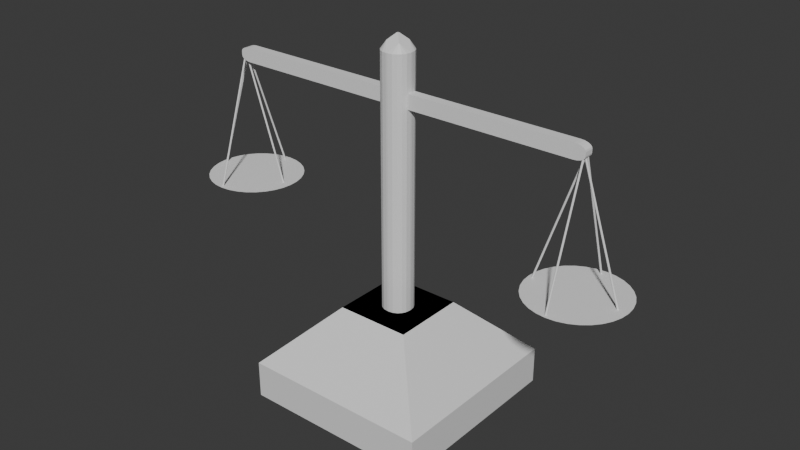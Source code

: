 # Source: balance.blend  (saved by Blender 4.3.34; exported with 4.5.12 LTS)
import bpy
from mathutils import Matrix  # noqa: F401  (used for matrix-valued properties, if any)

bpy.ops.wm.read_factory_settings(use_empty=True)
scene = bpy.context.scene
scene.name = 'Scene'

# ---- collections
col_collection = bpy.data.collections.new('Collection'); scene.collection.children.link(col_collection)

# ---- materials (node trees are filled in below, after node groups)
mat_material = bpy.data.materials.new('Material')
mat_material.alpha_threshold = 0.0
mat_material.roughness = 0.5
mat_material.line_color = (0.0, 0.0, 0.0, 1.0)

# ---- material node trees
mat_material.use_nodes = True; mat_material.node_tree.nodes.clear()
_N = mat_material.node_tree.nodes; _L = mat_material.node_tree.links
n0 = _N.new('ShaderNodeOutputMaterial'); n0.name = 'Material Output'; n0.location = (300, 300)
n1 = _N.new('ShaderNodeBsdfPrincipled'); n1.name = 'Principled BSDF'; n1.location = (10, 300)
n1.inputs[3].default_value = 1.45
_L.new(n1.outputs[0], n0.inputs[0])
n0.is_active_output = True

# ---- world
world_world = bpy.data.worlds.new('World'); scene.world = world_world
world_world.use_nodes = True; world_world.node_tree.nodes.clear()
_N = world_world.node_tree.nodes; _L = world_world.node_tree.links
n0 = _N.new('ShaderNodeOutputWorld'); n0.name = 'World Output'; n0.location = (300, 300)
n1 = _N.new('ShaderNodeBackground'); n1.name = 'Background'; n1.location = (10, 300)
n1.inputs[0].default_value = (0.05088, 0.05088, 0.05088, 1.0)
_L.new(n1.outputs[0], n0.inputs[0])
n0.is_active_output = True
world_world.color = (0.05088, 0.05088, 0.05088)
world_world.sun_shadow_jitter_overblur = 0.0

# ---- meshes
me_cube = bpy.data.meshes.new('Cube')
me_cube.from_pydata([(1.0, 1.0, -0.5), (1.0, -1.0, -0.5), (-1.0, 1.0, -0.5), (-1.0, -1.0, -0.5), (1.0, 1.0, -0.1079), (1.0, -1.0, -0.1079), (-1.0, 1.0, -0.1079), (-1.0, -1.0, -0.1079), (0.3921, -0.3921, 0.5), (-0.3921, -0.3921, 0.5), (0.3921, 0.3921, 0.5), (-0.3921, 0.3921, 0.5), (-0.007947, 0.007947, 3.3), (0.007947, 0.007947, 3.3), (-0.007947, -0.007947, 3.3), (0.007947, -0.007947, 3.3), (-0.01054, -0.1579, 0.5), (-0.1579, -0.01054, 0.5), (-0.05371, -0.05371, 0.5), (-0.05609, -0.1507, 0.5), (-0.09718, -0.1298, 0.5), (-0.1298, -0.09718, 0.5), (-0.1507, -0.05609, 0.5), (-0.1579, 0.01054, 0.5), (-0.01054, 0.1579, 0.5), (-0.05371, 0.05371, 0.5), (-0.1507, 0.05609, 0.5), (-0.1298, 0.09718, 0.5), (-0.09718, 0.1298, 0.5), (-0.05609, 0.1507, 0.5), (0.1579, -0.01054, 0.5), (0.01054, -0.1579, 0.5), (0.05371, -0.05371, 0.5), (0.1507, -0.05609, 0.5), (0.1298, -0.09718, 0.5), (0.09718, -0.1298, 0.5), (0.05609, -0.1507, 0.5), (0.01054, 0.1579, 0.5), (0.1579, 0.01054, 0.5), (0.05371, 0.05371, 0.5), (0.05609, 0.1507, 0.5), (0.09718, 0.1298, 0.5), (0.1298, 0.09718, 0.5), (0.1507, 0.05609, 0.5), (-0.01054, 0.1579, 3.15), (-0.1579, 0.01054, 3.15), (-0.07284, 0.07284, 3.235), (-0.05609, 0.1507, 3.15), (-0.09718, 0.1298, 3.15), (-0.1298, 0.09718, 3.15), (-0.1507, 0.05609, 3.15), (0.1579, 0.01054, 3.15), (0.01054, 0.1579, 3.15), (0.07284, 0.07284, 3.235), (0.1507, 0.05609, 3.15), (0.1298, 0.09718, 3.15), (0.09718, 0.1298, 3.15), (0.05609, 0.1507, 3.15), (-0.1579, -0.01054, 3.15), (-0.01054, -0.1579, 3.15), (-0.07284, -0.07284, 3.235), (-0.1507, -0.05609, 3.15), (-0.1298, -0.09718, 3.15), (-0.09718, -0.1298, 3.15), (-0.05609, -0.1507, 3.15), (0.01054, -0.1579, 3.15), (0.1579, -0.01054, 3.15), (0.07284, -0.07284, 3.235), (0.05609, -0.1507, 3.15), (0.09718, -0.1298, 3.15), (0.1298, -0.09718, 3.15), (0.1507, -0.05609, 3.15)], [], [(1, 5, 7, 3), (3, 7, 6, 2), (2, 0, 1, 3), (32, 31, 16, 18, 10, 11), (0, 4, 5, 1), (8, 9, 7, 5), (10, 8, 5, 4), (9, 11, 6, 7), (11, 10, 4, 6), (2, 6, 4, 0), (30, 38, 51, 66), (16, 31, 65, 59), (14, 12, 46, 45, 58, 60), (37, 24, 44, 52), (18, 17, 23, 25, 8, 10), (14, 15, 13, 12), (39, 38, 30, 32, 11, 9), (13, 15, 67, 66, 51, 53), (12, 13, 53, 52, 44, 46), (15, 14, 60, 59, 65, 67), (25, 24, 37, 39, 9, 8), (16, 19, 18), (19, 20, 18), (20, 21, 18), (21, 22, 18), (22, 17, 18), (23, 26, 25), (26, 27, 25), (27, 28, 25), (28, 29, 25), (29, 24, 25), (30, 33, 32), (33, 34, 32), (34, 35, 32), (35, 36, 32), (36, 31, 32), (37, 40, 39), (40, 41, 39), (41, 42, 39), (42, 43, 39), (43, 38, 39), (44, 47, 46), (47, 48, 46), (48, 49, 46), (49, 50, 46), (50, 45, 46), (51, 54, 53), (54, 55, 53), (55, 56, 53), (56, 57, 53), (57, 52, 53), (58, 61, 60), (61, 62, 60), (62, 63, 60), (63, 64, 60), (64, 59, 60), (65, 68, 67), (68, 69, 67), (69, 70, 67), (70, 71, 67), (71, 66, 67), (51, 38, 43, 54), (54, 43, 42, 55), (55, 42, 41, 56), (56, 41, 40, 57), (57, 40, 37, 52), (23, 45, 50, 26), (26, 50, 49, 27), (27, 49, 48, 28), (28, 48, 47, 29), (29, 47, 44, 24), (16, 59, 64, 19), (19, 64, 63, 20), (20, 63, 62, 21), (21, 62, 61, 22), (22, 61, 58, 17), (65, 31, 36, 68), (68, 36, 35, 69), (69, 35, 34, 70), (70, 34, 33, 71), (71, 33, 30, 66), (23, 17, 58, 45), (10, 8, 9, 11)])
_uv = me_cube.uv_layers.new(name='UVMap')
_uv.uv.foreach_set('vector', [0.375, 0.75, 0.473, 0.75, 0.473, 1.0, 0.375, 1.0, 0.375, 0.0, 0.473, 0.0, 0.473, 0.25, 0.375, 0.25, 0.125, 0.5, 0.375, 0.5, 0.375, 0.75, 0.125, 0.75, 0.7433, 0.6317, 0.7487, 0.6447, 0.7513, 0.6447, 0.7567, 0.6317, 0.701, 0.576, 0.799, 0.576, 0.375, 0.5, 0.473, 0.5, 0.473, 0.75, 0.375, 0.75, 0.701, 0.674, 0.799, 0.674, 0.875, 0.75, 0.625, 0.75, 0.701, 0.576, 0.701, 0.674, 0.473, 0.75, 0.473, 0.5, 0.799, 0.674, 0.799, 0.576, 0.875, 0.5, 0.875, 0.75, 0.799, 0.576, 0.701, 0.576, 0.625, 0.5, 0.875, 0.5, 0.375, 0.25, 0.473, 0.25, 0.473, 0.5, 0.375, 0.5, 0.7303, 0.6263, 0.7303, 0.6237, 0.7303, 0.6237, 0.7303, 0.6263, 0.7513, 0.6447, 0.7487, 0.6447, 0.7487, 0.6447, 0.7513, 0.6447, 0.751, 0.626, 0.751, 0.624, 0.7591, 0.6159, 0.7697, 0.6237, 0.7697, 0.6263, 0.7591, 0.6341, 0.7487, 0.6053, 0.7513, 0.6053, 0.7513, 0.6053, 0.7487, 0.6053, 0.7567, 0.6317, 0.7697, 0.6263, 0.7697, 0.6237, 0.7567, 0.6183, 0.701, 0.674, 0.701, 0.576, 0.751, 0.626, 0.749, 0.626, 0.749, 0.624, 0.751, 0.624, 0.7433, 0.6183, 0.7303, 0.6237, 0.7303, 0.6263, 0.7433, 0.6317, 0.799, 0.576, 0.799, 0.674, 0.749, 0.624, 0.749, 0.626, 0.7409, 0.6341, 0.7303, 0.6263, 0.7303, 0.6237, 0.7409, 0.6159, 0.751, 0.624, 0.749, 0.624, 0.7409, 0.6159, 0.7487, 0.6053, 0.7513, 0.6053, 0.7591, 0.6159, 0.749, 0.626, 0.751, 0.626, 0.7591, 0.6341, 0.7513, 0.6447, 0.7487, 0.6447, 0.7409, 0.6341, 0.7567, 0.6183, 0.7513, 0.6053, 0.7487, 0.6053, 0.7433, 0.6183, 0.799, 0.674, 0.701, 0.674, 0.7513, 0.6447, 0.757, 0.6447, 0.7567, 0.6317, 0.757, 0.6447, 0.7621, 0.6447, 0.7567, 0.6317, 0.7621, 0.6447, 0.7662, 0.6447, 0.7567, 0.6317, 0.7662, 0.6447, 0.7688, 0.6447, 0.7567, 0.6317, 0.7688, 0.6447, 0.7697, 0.6447, 0.7567, 0.6317, 0.7697, 0.6237, 0.7697, 0.618, 0.7567, 0.6183, 0.7697, 0.618, 0.7697, 0.6129, 0.7567, 0.6183, 0.7697, 0.6129, 0.7697, 0.6088, 0.7567, 0.6183, 0.7697, 0.6088, 0.7697, 0.6062, 0.7567, 0.6183, 0.7697, 0.6062, 0.7697, 0.6053, 0.7567, 0.6183, 0.7303, 0.6263, 0.7303, 0.632, 0.7433, 0.6317, 0.7303, 0.632, 0.7303, 0.6371, 0.7433, 0.6317, 0.7303, 0.6371, 0.7303, 0.6412, 0.7433, 0.6317, 0.7303, 0.6412, 0.7303, 0.6438, 0.7433, 0.6317, 0.7303, 0.6438, 0.7303, 0.6447, 0.7433, 0.6317, 0.7487, 0.6053, 0.743, 0.6053, 0.7433, 0.6183, 0.743, 0.6053, 0.7379, 0.6053, 0.7433, 0.6183, 0.7379, 0.6053, 0.7338, 0.6053, 0.7433, 0.6183, 0.7338, 0.6053, 0.7312, 0.6053, 0.7433, 0.6183, 0.7312, 0.6053, 0.7303, 0.6053, 0.7433, 0.6183, 0.7513, 0.6053, 0.757, 0.6053, 0.7591, 0.6159, 0.757, 0.6053, 0.7621, 0.6053, 0.7591, 0.6159, 0.7621, 0.6053, 0.7662, 0.6053, 0.7591, 0.6159, 0.7662, 0.6053, 0.7688, 0.6053, 0.7591, 0.6159, 0.7688, 0.6053, 0.7697, 0.6053, 0.7591, 0.6159, 0.7303, 0.6237, 0.7303, 0.618, 0.7409, 0.6159, 0.7303, 0.618, 0.7303, 0.6129, 0.7409, 0.6159, 0.7303, 0.6129, 0.7303, 0.6088, 0.7409, 0.6159, 0.7303, 0.6088, 0.7303, 0.6062, 0.7409, 0.6159, 0.7303, 0.6062, 0.7303, 0.6053, 0.7409, 0.6159, 0.7697, 0.6263, 0.7697, 0.632, 0.7591, 0.6341, 0.7697, 0.632, 0.7697, 0.6371, 0.7591, 0.6341, 0.7697, 0.6371, 0.7697, 0.6412, 0.7591, 0.6341, 0.7697, 0.6412, 0.7697, 0.6438, 0.7591, 0.6341, 0.7697, 0.6438, 0.7697, 0.6447, 0.7591, 0.6341, 0.7487, 0.6447, 0.743, 0.6447, 0.7409, 0.6341, 0.743, 0.6447, 0.7379, 0.6447, 0.7409, 0.6341, 0.7379, 0.6447, 0.7338, 0.6447, 0.7409, 0.6341, 0.7338, 0.6447, 0.7312, 0.6447, 0.7409, 0.6341, 0.7312, 0.6447, 0.7303, 0.6447, 0.7409, 0.6341, 0.7303, 0.6237, 0.7303, 0.6237, 0.7303, 0.618, 0.7303, 0.618, 0.7303, 0.618, 0.7303, 0.618, 0.7303, 0.6129, 0.7303, 0.6129, 0.7303, 0.6129, 0.7303, 0.6129, 0.7379, 0.6053, 0.7379, 0.6053, 0.7379, 0.6053, 0.7379, 0.6053, 0.743, 0.6053, 0.743, 0.6053, 0.743, 0.6053, 0.743, 0.6053, 0.7487, 0.6053, 0.7487, 0.6053, 0.7697, 0.6237, 0.7697, 0.6237, 0.7697, 0.618, 0.7697, 0.618, 0.7697, 0.618, 0.7697, 0.618, 0.7697, 0.6129, 0.7697, 0.6129, 0.7697, 0.6129, 0.7697, 0.6129, 0.7621, 0.6053, 0.7621, 0.6053, 0.7621, 0.6053, 0.7621, 0.6053, 0.757, 0.6053, 0.757, 0.6053, 0.757, 0.6053, 0.757, 0.6053, 0.7513, 0.6053, 0.7513, 0.6053, 0.7513, 0.6447, 0.7513, 0.6447, 0.757, 0.6447, 0.757, 0.6447, 0.757, 0.6447, 0.757, 0.6447, 0.7621, 0.6447, 0.7621, 0.6447, 0.7621, 0.6447, 0.7621, 0.6447, 0.7697, 0.6371, 0.7697, 0.6371, 0.7697, 0.6371, 0.7697, 0.6371, 0.7697, 0.632, 0.7697, 0.632, 0.7697, 0.632, 0.7697, 0.632, 0.7697, 0.6263, 0.7697, 0.6263, 0.7487, 0.6447, 0.7487, 0.6447, 0.743, 0.6447, 0.743, 0.6447, 0.743, 0.6447, 0.743, 0.6447, 0.7379, 0.6447, 0.7379, 0.6447, 0.7379, 0.6447, 0.7379, 0.6447, 0.7303, 0.6371, 0.7303, 0.6371, 0.7303, 0.6371, 0.7303, 0.6371, 0.7303, 0.632, 0.7303, 0.632, 0.7303, 0.632, 0.7303, 0.632, 0.7303, 0.6263, 0.7303, 0.6263, 0.7697, 0.6237, 0.7697, 0.6263, 0.7697, 0.6263, 0.7697, 0.6237, 0.0, 0.0, 0.0, 0.0, 0.0, 0.0, 0.0, 0.0])
me_cube.materials.append(mat_material)
me_cube.use_mirror_vertex_groups = False
me_cube.update()
me_cube_001 = bpy.data.meshes.new('Cube.001')
me_cube_001.from_pydata([(-2.0, -0.05, -0.03923), (-1.889, -0.05, -0.15), (-1.995, -0.05, -0.07346), (-1.979, -0.05, -0.1043), (-1.954, -0.05, -0.1288), (-1.923, -0.05, -0.1446), (-1.889, -0.05, 0.15), (-2.0, -0.05, 0.03923), (-1.923, -0.05, 0.1446), (-1.954, -0.05, 0.1288), (-1.979, -0.05, 0.1043), (-1.995, -0.05, 0.07346), (-1.889, 0.05, -0.15), (-2.0, 0.05, -0.03923), (-1.923, 0.05, -0.1446), (-1.954, 0.05, -0.1288), (-1.979, 0.05, -0.1043), (-1.995, 0.05, -0.07346), (-2.0, 0.05, 0.03923), (-1.889, 0.05, 0.15), (-1.995, 0.05, 0.07346), (-1.979, 0.05, 0.1043), (-1.954, 0.05, 0.1288), (-1.923, 0.05, 0.1446), (1.889, -0.05, -0.15), (2.0, -0.05, -0.03923), (1.923, -0.05, -0.1446), (1.954, -0.05, -0.1288), (1.979, -0.05, -0.1043), (1.995, -0.05, -0.07346), (2.0, -0.05, 0.03923), (1.889, -0.05, 0.15), (1.995, -0.05, 0.07346), (1.979, -0.05, 0.1043), (1.954, -0.05, 0.1288), (1.923, -0.05, 0.1446), (2.0, 0.05, -0.03923), (1.889, 0.05, -0.15), (1.995, 0.05, -0.07346), (1.979, 0.05, -0.1043), (1.954, 0.05, -0.1288), (1.923, 0.05, -0.1446), (1.889, 0.05, 0.15), (2.0, 0.05, 0.03923), (1.923, 0.05, 0.1446), (1.954, 0.05, 0.1288), (1.979, 0.05, 0.1043), (1.995, 0.05, 0.07346)], [], [(24, 26, 27, 28, 29, 25, 30, 32, 33, 34, 35, 31, 6, 8, 9, 10, 11, 7, 0, 2, 3, 4, 5, 1), (36, 43, 30, 25), (42, 19, 6, 31), (0, 7, 18, 13), (12, 14, 15, 16, 17, 13, 18, 20, 21, 22, 23, 19, 42, 44, 45, 46, 47, 43, 36, 38, 39, 40, 41, 37), (12, 1, 5, 14), (14, 5, 4, 15), (15, 4, 3, 16), (16, 3, 2, 17), (17, 2, 0, 13), (6, 19, 23, 8), (8, 23, 22, 9), (9, 22, 21, 10), (10, 21, 20, 11), (11, 20, 18, 7), (24, 37, 41, 26), (26, 41, 40, 27), (27, 40, 39, 28), (28, 39, 38, 29), (29, 38, 36, 25), (42, 31, 35, 44), (44, 35, 34, 45), (45, 34, 33, 46), (46, 33, 32, 47), (47, 32, 30, 43), (12, 37, 24, 1)])
_uv = me_cube_001.uv_layers.new(name='UVMap')
_uv.uv.foreach_set('vector', [0.375, 0.7569, 0.3795, 0.7548, 0.3926, 0.7529, 0.4131, 0.7513, 0.4388, 0.7503, 0.4673, 0.75, 0.5327, 0.75, 0.5612, 0.7503, 0.5869, 0.7513, 0.6074, 0.7529, 0.6205, 0.7548, 0.625, 0.7569, 0.625, 0.9931, 0.6205, 0.9952, 0.6074, 0.9971, 0.5869, 0.9987, 0.5612, 0.9997, 0.5327, 1.0, 0.4673, 1.0, 0.4388, 0.9997, 0.4131, 0.9987, 0.3926, 0.9971, 0.3795, 0.9952, 0.375, 0.9931, 0.4673, 0.5, 0.5327, 0.5, 0.5327, 0.75, 0.4673, 0.75, 0.6319, 0.5, 0.8681, 0.5, 0.8681, 0.75, 0.6319, 0.75, 0.4673, 0.0, 0.5327, 0.0, 0.5327, 0.25, 0.4673, 0.25, 0.375, 0.2569, 0.3795, 0.2548, 0.3926, 0.2529, 0.4131, 0.2513, 0.4388, 0.2503, 0.4673, 0.25, 0.5327, 0.25, 0.5612, 0.2503, 0.5869, 0.2513, 0.6074, 0.2529, 0.6205, 0.2548, 0.625, 0.2569, 0.625, 0.4931, 0.6205, 0.4952, 0.6074, 0.4971, 0.5869, 0.4987, 0.5612, 0.4997, 0.5327, 0.5, 0.4673, 0.5, 0.4388, 0.4997, 0.4131, 0.4987, 0.3926, 0.4971, 0.3795, 0.4952, 0.375, 0.4931, 0.1319, 0.5, 0.1319, 0.75, 0.1298, 0.75, 0.1298, 0.5, 0.1298, 0.5, 0.1298, 0.75, 0.1279, 0.75, 0.1279, 0.5, 0.1279, 0.5, 0.1279, 0.75, 0.125, 0.75, 0.125, 0.5, 0.375, 0.25, 0.375, 0.0, 0.4388, 0.0, 0.4388, 0.25, 0.4388, 0.25, 0.4388, 0.0, 0.4673, 0.0, 0.4673, 0.25, 0.8681, 0.75, 0.8681, 0.5, 0.8702, 0.5, 0.8702, 0.75, 0.8702, 0.75, 0.8702, 0.5, 0.875, 0.5, 0.875, 0.75, 0.625, 0.0, 0.625, 0.25, 0.5869, 0.25, 0.5869, 0.0, 0.5869, 0.0, 0.5869, 0.25, 0.5612, 0.25, 0.5612, 0.0, 0.5612, 0.0, 0.5612, 0.25, 0.5327, 0.25, 0.5327, 0.0, 0.3681, 0.75, 0.3681, 0.5, 0.3702, 0.5, 0.3702, 0.75, 0.3702, 0.75, 0.3702, 0.5, 0.3721, 0.5, 0.3721, 0.75, 0.3721, 0.75, 0.3721, 0.5, 0.4131, 0.5, 0.4131, 0.75, 0.4131, 0.75, 0.4131, 0.5, 0.4388, 0.5, 0.4388, 0.75, 0.4388, 0.75, 0.4388, 0.5, 0.4673, 0.5, 0.4673, 0.75, 0.6319, 0.5, 0.6319, 0.75, 0.6298, 0.75, 0.6298, 0.5, 0.6298, 0.5, 0.6298, 0.75, 0.6279, 0.75, 0.6279, 0.5, 0.6279, 0.5, 0.6279, 0.75, 0.5869, 0.75, 0.5869, 0.5, 0.5869, 0.5, 0.5869, 0.75, 0.5612, 0.75, 0.5612, 0.5, 0.5612, 0.5, 0.5612, 0.75, 0.5327, 0.75, 0.5327, 0.5, 0.1319, 0.5, 0.3681, 0.5, 0.3681, 0.75, 0.1319, 0.75])
me_cube_001.update()
me_cone = bpy.data.meshes.new('Cone')
me_cone.from_pydata([(0.0, 1.0, -1.0), (0.1951, 0.9808, -1.0), (0.3827, 0.9239, -1.0), (0.5556, 0.8315, -1.0), (0.7071, 0.7071, -1.0), (0.8315, 0.5556, -1.0), (0.9239, 0.3827, -1.0), (0.9808, 0.1951, -1.0), (1.0, 0.0, -1.0), (0.9808, -0.1951, -1.0), (0.9239, -0.3827, -1.0), (0.8315, -0.5556, -1.0), (0.7071, -0.7071, -1.0), (0.5556, -0.8315, -1.0), (0.3827, -0.9239, -1.0), (0.1951, -0.9808, -1.0), (0.0, -1.0, -1.0), (-0.1951, -0.9808, -1.0), (-0.3827, -0.9239, -1.0), (-0.5556, -0.8315, -1.0), (-0.7071, -0.7071, -1.0), (-0.8315, -0.5556, -1.0), (-0.9239, -0.3827, -1.0), (-0.9808, -0.1951, -1.0), (-1.0, 0.0, -1.0), (-0.9808, 0.1951, -1.0), (-0.9239, 0.3827, -1.0), (-0.8315, 0.5556, -1.0), (-0.7071, 0.7071, -1.0), (-0.5556, 0.8315, -1.0), (-0.3827, 0.9239, -1.0), (-0.1951, 0.9808, -1.0), (0.0, 0.0, 1.0)], [], [(0, 32, 1), (1, 32, 2), (2, 32, 3), (3, 32, 4), (4, 32, 5), (5, 32, 6), (6, 32, 7), (7, 32, 8), (8, 32, 9), (9, 32, 10), (10, 32, 11), (11, 32, 12), (12, 32, 13), (13, 32, 14), (14, 32, 15), (15, 32, 16), (16, 32, 17), (17, 32, 18), (18, 32, 19), (19, 32, 20), (20, 32, 21), (21, 32, 22), (22, 32, 23), (23, 32, 24), (24, 32, 25), (25, 32, 26), (26, 32, 27), (27, 32, 28), (28, 32, 29), (29, 32, 30), (0, 1, 2, 3, 4, 5, 6, 7, 8, 9, 10, 11, 12, 13, 14, 15, 16, 17, 18, 19, 20, 21, 22, 23, 24, 25, 26, 27, 28, 29, 30, 31), (30, 32, 31), (31, 32, 0)])
_uv = me_cone.uv_layers.new(name='UVMap')
_uv.uv.foreach_set('vector', [0.25, 0.49, 0.25, 0.25, 0.2968, 0.4854, 0.2968, 0.4854, 0.25, 0.25, 0.3418, 0.4717, 0.3418, 0.4717, 0.25, 0.25, 0.3833, 0.4496, 0.3833, 0.4496, 0.25, 0.25, 0.4197, 0.4197, 0.4197, 0.4197, 0.25, 0.25, 0.4496, 0.3833, 0.4496, 0.3833, 0.25, 0.25, 0.4717, 0.3418, 0.4717, 0.3418, 0.25, 0.25, 0.4854, 0.2968, 0.4854, 0.2968, 0.25, 0.25, 0.49, 0.25, 0.49, 0.25, 0.25, 0.25, 0.4854, 0.2032, 0.4854, 0.2032, 0.25, 0.25, 0.4717, 0.1582, 0.4717, 0.1582, 0.25, 0.25, 0.4496, 0.1167, 0.4496, 0.1167, 0.25, 0.25, 0.4197, 0.08029, 0.4197, 0.08029, 0.25, 0.25, 0.3833, 0.05045, 0.3833, 0.05045, 0.25, 0.25, 0.3418, 0.02827, 0.3418, 0.02827, 0.25, 0.25, 0.2968, 0.01461, 0.2968, 0.01461, 0.25, 0.25, 0.25, 0.01, 0.25, 0.01, 0.25, 0.25, 0.2032, 0.01461, 0.2032, 0.01461, 0.25, 0.25, 0.1582, 0.02827, 0.1582, 0.02827, 0.25, 0.25, 0.1167, 0.05045, 0.1167, 0.05045, 0.25, 0.25, 0.08029, 0.08029, 0.08029, 0.08029, 0.25, 0.25, 0.05045, 0.1167, 0.05045, 0.1167, 0.25, 0.25, 0.02827, 0.1582, 0.02827, 0.1582, 0.25, 0.25, 0.01461, 0.2032, 0.01461, 0.2032, 0.25, 0.25, 0.01, 0.25, 0.01, 0.25, 0.25, 0.25, 0.01461, 0.2968, 0.01461, 0.2968, 0.25, 0.25, 0.02827, 0.3418, 0.02827, 0.3418, 0.25, 0.25, 0.05045, 0.3833, 0.05045, 0.3833, 0.25, 0.25, 0.08029, 0.4197, 0.08029, 0.4197, 0.25, 0.25, 0.1167, 0.4496, 0.1167, 0.4496, 0.25, 0.25, 0.1582, 0.4717, 0.75, 0.49, 0.7968, 0.4854, 0.8418, 0.4717, 0.8833, 0.4496, 0.9197, 0.4197, 0.9496, 0.3833, 0.9717, 0.3418, 0.9854, 0.2968, 0.99, 0.25, 0.9854, 0.2032, 0.9717, 0.1582, 0.9496, 0.1167, 0.9197, 0.08029, 0.8833, 0.05045, 0.8418, 0.02827, 0.7968, 0.01461, 0.75, 0.01, 0.7032, 0.01461, 0.6582, 0.02827, 0.6167, 0.05045, 0.5803, 0.08029, 0.5504, 0.1167, 0.5283, 0.1582, 0.5146, 0.2032, 0.51, 0.25, 0.5146, 0.2968, 0.5283, 0.3418, 0.5504, 0.3833, 0.5803, 0.4197, 0.6167, 0.4496, 0.6582, 0.4717, 0.7032, 0.4854, 0.1582, 0.4717, 0.25, 0.25, 0.2032, 0.4854, 0.2032, 0.4854, 0.25, 0.25, 0.25, 0.49])
me_cone.update()
me_cylinder_001 = bpy.data.meshes.new('Cylinder.001')
me_cylinder_001.from_pydata([(0.0, 1.0, -1.0), (0.0, 1.0, 1.0), (0.1951, 0.9808, -1.0), (0.1951, 0.9808, 1.0), (0.3827, 0.9239, -1.0), (0.3827, 0.9239, 1.0), (0.5556, 0.8315, -1.0), (0.5556, 0.8315, 1.0), (0.7071, 0.7071, -1.0), (0.7071, 0.7071, 1.0), (0.8315, 0.5556, -1.0), (0.8315, 0.5556, 1.0), (0.9239, 0.3827, -1.0), (0.9239, 0.3827, 1.0), (0.9808, 0.1951, -1.0), (0.9808, 0.1951, 1.0), (1.0, 0.0, -1.0), (1.0, 0.0, 1.0), (0.9808, -0.1951, -1.0), (0.9808, -0.1951, 1.0), (0.9239, -0.3827, -1.0), (0.9239, -0.3827, 1.0), (0.8315, -0.5556, -1.0), (0.8315, -0.5556, 1.0), (0.7071, -0.7071, -1.0), (0.7071, -0.7071, 1.0), (0.5556, -0.8315, -1.0), (0.5556, -0.8315, 1.0), (0.3827, -0.9239, -1.0), (0.3827, -0.9239, 1.0), (0.1951, -0.9808, -1.0), (0.1951, -0.9808, 1.0), (0.0, -1.0, -1.0), (0.0, -1.0, 1.0), (-0.1951, -0.9808, -1.0), (-0.1951, -0.9808, 1.0), (-0.3827, -0.9239, -1.0), (-0.3827, -0.9239, 1.0), (-0.5556, -0.8315, -1.0), (-0.5556, -0.8315, 1.0), (-0.7071, -0.7071, -1.0), (-0.7071, -0.7071, 1.0), (-0.8315, -0.5556, -1.0), (-0.8315, -0.5556, 1.0), (-0.9239, -0.3827, -1.0), (-0.9239, -0.3827, 1.0), (-0.9808, -0.1951, -1.0), (-0.9808, -0.1951, 1.0), (-1.0, 0.0, -1.0), (-1.0, 0.0, 1.0), (-0.9808, 0.1951, -1.0), (-0.9808, 0.1951, 1.0), (-0.9239, 0.3827, -1.0), (-0.9239, 0.3827, 1.0), (-0.8315, 0.5556, -1.0), (-0.8315, 0.5556, 1.0), (-0.7071, 0.7071, -1.0), (-0.7071, 0.7071, 1.0), (-0.5556, 0.8315, -1.0), (-0.5556, 0.8315, 1.0), (-0.3827, 0.9239, -1.0), (-0.3827, 0.9239, 1.0), (-0.1951, 0.9808, -1.0), (-0.1951, 0.9808, 1.0)], [], [(0, 1, 3, 2), (2, 3, 5, 4), (4, 5, 7, 6), (6, 7, 9, 8), (8, 9, 11, 10), (10, 11, 13, 12), (12, 13, 15, 14), (14, 15, 17, 16), (16, 17, 19, 18), (18, 19, 21, 20), (20, 21, 23, 22), (22, 23, 25, 24), (24, 25, 27, 26), (26, 27, 29, 28), (28, 29, 31, 30), (30, 31, 33, 32), (32, 33, 35, 34), (34, 35, 37, 36), (36, 37, 39, 38), (38, 39, 41, 40), (40, 41, 43, 42), (42, 43, 45, 44), (44, 45, 47, 46), (46, 47, 49, 48), (48, 49, 51, 50), (50, 51, 53, 52), (52, 53, 55, 54), (54, 55, 57, 56), (56, 57, 59, 58), (58, 59, 61, 60), (3, 1, 63, 61, 59, 57, 55, 53, 51, 49, 47, 45, 43, 41, 39, 37, 35, 33, 31, 29, 27, 25, 23, 21, 19, 17, 15, 13, 11, 9, 7, 5), (60, 61, 63, 62), (62, 63, 1, 0), (0, 2, 4, 6, 8, 10, 12, 14, 16, 18, 20, 22, 24, 26, 28, 30, 32, 34, 36, 38, 40, 42, 44, 46, 48, 50, 52, 54, 56, 58, 60, 62)])
_uv = me_cylinder_001.uv_layers.new(name='UVMap')
_uv.uv.foreach_set('vector', [1.0, 0.5, 1.0, 1.0, 0.9688, 1.0, 0.9688, 0.5, 0.9688, 0.5, 0.9688, 1.0, 0.9375, 1.0, 0.9375, 0.5, 0.9375, 0.5, 0.9375, 1.0, 0.9062, 1.0, 0.9062, 0.5, 0.9062, 0.5, 0.9062, 1.0, 0.875, 1.0, 0.875, 0.5, 0.875, 0.5, 0.875, 1.0, 0.8438, 1.0, 0.8438, 0.5, 0.8438, 0.5, 0.8438, 1.0, 0.8125, 1.0, 0.8125, 0.5, 0.8125, 0.5, 0.8125, 1.0, 0.7812, 1.0, 0.7812, 0.5, 0.7812, 0.5, 0.7812, 1.0, 0.75, 1.0, 0.75, 0.5, 0.75, 0.5, 0.75, 1.0, 0.7188, 1.0, 0.7188, 0.5, 0.7188, 0.5, 0.7188, 1.0, 0.6875, 1.0, 0.6875, 0.5, 0.6875, 0.5, 0.6875, 1.0, 0.6562, 1.0, 0.6562, 0.5, 0.6562, 0.5, 0.6562, 1.0, 0.625, 1.0, 0.625, 0.5, 0.625, 0.5, 0.625, 1.0, 0.5938, 1.0, 0.5938, 0.5, 0.5938, 0.5, 0.5938, 1.0, 0.5625, 1.0, 0.5625, 0.5, 0.5625, 0.5, 0.5625, 1.0, 0.5312, 1.0, 0.5312, 0.5, 0.5312, 0.5, 0.5312, 1.0, 0.5, 1.0, 0.5, 0.5, 0.5, 0.5, 0.5, 1.0, 0.4688, 1.0, 0.4688, 0.5, 0.4688, 0.5, 0.4688, 1.0, 0.4375, 1.0, 0.4375, 0.5, 0.4375, 0.5, 0.4375, 1.0, 0.4062, 1.0, 0.4062, 0.5, 0.4062, 0.5, 0.4062, 1.0, 0.375, 1.0, 0.375, 0.5, 0.375, 0.5, 0.375, 1.0, 0.3438, 1.0, 0.3438, 0.5, 0.3438, 0.5, 0.3438, 1.0, 0.3125, 1.0, 0.3125, 0.5, 0.3125, 0.5, 0.3125, 1.0, 0.2812, 1.0, 0.2812, 0.5, 0.2812, 0.5, 0.2812, 1.0, 0.25, 1.0, 0.25, 0.5, 0.25, 0.5, 0.25, 1.0, 0.2188, 1.0, 0.2188, 0.5, 0.2188, 0.5, 0.2188, 1.0, 0.1875, 1.0, 0.1875, 0.5, 0.1875, 0.5, 0.1875, 1.0, 0.1562, 1.0, 0.1562, 0.5, 0.1562, 0.5, 0.1562, 1.0, 0.125, 1.0, 0.125, 0.5, 0.125, 0.5, 0.125, 1.0, 0.09375, 1.0, 0.09375, 0.5, 0.09375, 0.5, 0.09375, 1.0, 0.0625, 1.0, 0.0625, 0.5, 0.2968, 0.4854, 0.25, 0.49, 0.2032, 0.4854, 0.1582, 0.4717, 0.1167, 0.4496, 0.08029, 0.4197, 0.05045, 0.3833, 0.02827, 0.3418, 0.01461, 0.2968, 0.01, 0.25, 0.01461, 0.2032, 0.02827, 0.1582, 0.05045, 0.1167, 0.08029, 0.08029, 0.1167, 0.05045, 0.1582, 0.02827, 0.2032, 0.01461, 0.25, 0.01, 0.2968, 0.01461, 0.3418, 0.02827, 0.3833, 0.05045, 0.4197, 0.08029, 0.4496, 0.1167, 0.4717, 0.1582, 0.4854, 0.2032, 0.49, 0.25, 0.4854, 0.2968, 0.4717, 0.3418, 0.4496, 0.3833, 0.4197, 0.4197, 0.3833, 0.4496, 0.3418, 0.4717, 0.0625, 0.5, 0.0625, 1.0, 0.03125, 1.0, 0.03125, 0.5, 0.03125, 0.5, 0.03125, 1.0, 0.0, 1.0, 0.0, 0.5, 0.75, 0.49, 0.7968, 0.4854, 0.8418, 0.4717, 0.8833, 0.4496, 0.9197, 0.4197, 0.9496, 0.3833, 0.9717, 0.3418, 0.9854, 0.2968, 0.99, 0.25, 0.9854, 0.2032, 0.9717, 0.1582, 0.9496, 0.1167, 0.9197, 0.08029, 0.8833, 0.05045, 0.8418, 0.02827, 0.7968, 0.01461, 0.75, 0.01, 0.7032, 0.01461, 0.6582, 0.02827, 0.6167, 0.05045, 0.5803, 0.08029, 0.5504, 0.1167, 0.5283, 0.1582, 0.5146, 0.2032, 0.51, 0.25, 0.5146, 0.2968, 0.5283, 0.3418, 0.5504, 0.3833, 0.5803, 0.4197, 0.6167, 0.4496, 0.6582, 0.4717, 0.7032, 0.4854])
me_cylinder_001.update()
me_cylinder_002 = bpy.data.meshes.new('Cylinder.002')
me_cylinder_002.from_pydata([(0.0, 1.0, -1.0), (0.0, 1.0, 1.0), (0.1951, 0.9808, -1.0), (0.1951, 0.9808, 1.0), (0.3827, 0.9239, -1.0), (0.3827, 0.9239, 1.0), (0.5556, 0.8315, -1.0), (0.5556, 0.8315, 1.0), (0.7071, 0.7071, -1.0), (0.7071, 0.7071, 1.0), (0.8315, 0.5556, -1.0), (0.8315, 0.5556, 1.0), (0.9239, 0.3827, -1.0), (0.9239, 0.3827, 1.0), (0.9808, 0.1951, -1.0), (0.9808, 0.1951, 1.0), (1.0, 0.0, -1.0), (1.0, 0.0, 1.0), (0.9808, -0.1951, -1.0), (0.9808, -0.1951, 1.0), (0.9239, -0.3827, -1.0), (0.9239, -0.3827, 1.0), (0.8315, -0.5556, -1.0), (0.8315, -0.5556, 1.0), (0.7071, -0.7071, -1.0), (0.7071, -0.7071, 1.0), (0.5556, -0.8315, -1.0), (0.5556, -0.8315, 1.0), (0.3827, -0.9239, -1.0), (0.3827, -0.9239, 1.0), (0.1951, -0.9808, -1.0), (0.1951, -0.9808, 1.0), (0.0, -1.0, -1.0), (0.0, -1.0, 1.0), (-0.1951, -0.9808, -1.0), (-0.1951, -0.9808, 1.0), (-0.3827, -0.9239, -1.0), (-0.3827, -0.9239, 1.0), (-0.5556, -0.8315, -1.0), (-0.5556, -0.8315, 1.0), (-0.7071, -0.7071, -1.0), (-0.7071, -0.7071, 1.0), (-0.8315, -0.5556, -1.0), (-0.8315, -0.5556, 1.0), (-0.9239, -0.3827, -1.0), (-0.9239, -0.3827, 1.0), (-0.9808, -0.1951, -1.0), (-0.9808, -0.1951, 1.0), (-1.0, 0.0, -1.0), (-1.0, 0.0, 1.0), (-0.9808, 0.1951, -1.0), (-0.9808, 0.1951, 1.0), (-0.9239, 0.3827, -1.0), (-0.9239, 0.3827, 1.0), (-0.8315, 0.5556, -1.0), (-0.8315, 0.5556, 1.0), (-0.7071, 0.7071, -1.0), (-0.7071, 0.7071, 1.0), (-0.5556, 0.8315, -1.0), (-0.5556, 0.8315, 1.0), (-0.3827, 0.9239, -1.0), (-0.3827, 0.9239, 1.0), (-0.1951, 0.9808, -1.0), (-0.1951, 0.9808, 1.0)], [], [(0, 1, 3, 2), (2, 3, 5, 4), (4, 5, 7, 6), (6, 7, 9, 8), (8, 9, 11, 10), (10, 11, 13, 12), (12, 13, 15, 14), (14, 15, 17, 16), (16, 17, 19, 18), (18, 19, 21, 20), (20, 21, 23, 22), (22, 23, 25, 24), (24, 25, 27, 26), (26, 27, 29, 28), (28, 29, 31, 30), (30, 31, 33, 32), (32, 33, 35, 34), (34, 35, 37, 36), (36, 37, 39, 38), (38, 39, 41, 40), (40, 41, 43, 42), (42, 43, 45, 44), (44, 45, 47, 46), (46, 47, 49, 48), (48, 49, 51, 50), (50, 51, 53, 52), (52, 53, 55, 54), (54, 55, 57, 56), (56, 57, 59, 58), (58, 59, 61, 60), (3, 1, 63, 61, 59, 57, 55, 53, 51, 49, 47, 45, 43, 41, 39, 37, 35, 33, 31, 29, 27, 25, 23, 21, 19, 17, 15, 13, 11, 9, 7, 5), (60, 61, 63, 62), (62, 63, 1, 0), (0, 2, 4, 6, 8, 10, 12, 14, 16, 18, 20, 22, 24, 26, 28, 30, 32, 34, 36, 38, 40, 42, 44, 46, 48, 50, 52, 54, 56, 58, 60, 62)])
_uv = me_cylinder_002.uv_layers.new(name='UVMap')
_uv.uv.foreach_set('vector', [1.0, 0.5, 1.0, 1.0, 0.9688, 1.0, 0.9688, 0.5, 0.9688, 0.5, 0.9688, 1.0, 0.9375, 1.0, 0.9375, 0.5, 0.9375, 0.5, 0.9375, 1.0, 0.9062, 1.0, 0.9062, 0.5, 0.9062, 0.5, 0.9062, 1.0, 0.875, 1.0, 0.875, 0.5, 0.875, 0.5, 0.875, 1.0, 0.8438, 1.0, 0.8438, 0.5, 0.8438, 0.5, 0.8438, 1.0, 0.8125, 1.0, 0.8125, 0.5, 0.8125, 0.5, 0.8125, 1.0, 0.7812, 1.0, 0.7812, 0.5, 0.7812, 0.5, 0.7812, 1.0, 0.75, 1.0, 0.75, 0.5, 0.75, 0.5, 0.75, 1.0, 0.7188, 1.0, 0.7188, 0.5, 0.7188, 0.5, 0.7188, 1.0, 0.6875, 1.0, 0.6875, 0.5, 0.6875, 0.5, 0.6875, 1.0, 0.6562, 1.0, 0.6562, 0.5, 0.6562, 0.5, 0.6562, 1.0, 0.625, 1.0, 0.625, 0.5, 0.625, 0.5, 0.625, 1.0, 0.5938, 1.0, 0.5938, 0.5, 0.5938, 0.5, 0.5938, 1.0, 0.5625, 1.0, 0.5625, 0.5, 0.5625, 0.5, 0.5625, 1.0, 0.5312, 1.0, 0.5312, 0.5, 0.5312, 0.5, 0.5312, 1.0, 0.5, 1.0, 0.5, 0.5, 0.5, 0.5, 0.5, 1.0, 0.4688, 1.0, 0.4688, 0.5, 0.4688, 0.5, 0.4688, 1.0, 0.4375, 1.0, 0.4375, 0.5, 0.4375, 0.5, 0.4375, 1.0, 0.4062, 1.0, 0.4062, 0.5, 0.4062, 0.5, 0.4062, 1.0, 0.375, 1.0, 0.375, 0.5, 0.375, 0.5, 0.375, 1.0, 0.3438, 1.0, 0.3438, 0.5, 0.3438, 0.5, 0.3438, 1.0, 0.3125, 1.0, 0.3125, 0.5, 0.3125, 0.5, 0.3125, 1.0, 0.2812, 1.0, 0.2812, 0.5, 0.2812, 0.5, 0.2812, 1.0, 0.25, 1.0, 0.25, 0.5, 0.25, 0.5, 0.25, 1.0, 0.2188, 1.0, 0.2188, 0.5, 0.2188, 0.5, 0.2188, 1.0, 0.1875, 1.0, 0.1875, 0.5, 0.1875, 0.5, 0.1875, 1.0, 0.1562, 1.0, 0.1562, 0.5, 0.1562, 0.5, 0.1562, 1.0, 0.125, 1.0, 0.125, 0.5, 0.125, 0.5, 0.125, 1.0, 0.09375, 1.0, 0.09375, 0.5, 0.09375, 0.5, 0.09375, 1.0, 0.0625, 1.0, 0.0625, 0.5, 0.2968, 0.4854, 0.25, 0.49, 0.2032, 0.4854, 0.1582, 0.4717, 0.1167, 0.4496, 0.08029, 0.4197, 0.05045, 0.3833, 0.02827, 0.3418, 0.01461, 0.2968, 0.01, 0.25, 0.01461, 0.2032, 0.02827, 0.1582, 0.05045, 0.1167, 0.08029, 0.08029, 0.1167, 0.05045, 0.1582, 0.02827, 0.2032, 0.01461, 0.25, 0.01, 0.2968, 0.01461, 0.3418, 0.02827, 0.3833, 0.05045, 0.4197, 0.08029, 0.4496, 0.1167, 0.4717, 0.1582, 0.4854, 0.2032, 0.49, 0.25, 0.4854, 0.2968, 0.4717, 0.3418, 0.4496, 0.3833, 0.4197, 0.4197, 0.3833, 0.4496, 0.3418, 0.4717, 0.0625, 0.5, 0.0625, 1.0, 0.03125, 1.0, 0.03125, 0.5, 0.03125, 0.5, 0.03125, 1.0, 0.0, 1.0, 0.0, 0.5, 0.75, 0.49, 0.7968, 0.4854, 0.8418, 0.4717, 0.8833, 0.4496, 0.9197, 0.4197, 0.9496, 0.3833, 0.9717, 0.3418, 0.9854, 0.2968, 0.99, 0.25, 0.9854, 0.2032, 0.9717, 0.1582, 0.9496, 0.1167, 0.9197, 0.08029, 0.8833, 0.05045, 0.8418, 0.02827, 0.7968, 0.01461, 0.75, 0.01, 0.7032, 0.01461, 0.6582, 0.02827, 0.6167, 0.05045, 0.5803, 0.08029, 0.5504, 0.1167, 0.5283, 0.1582, 0.5146, 0.2032, 0.51, 0.25, 0.5146, 0.2968, 0.5283, 0.3418, 0.5504, 0.3833, 0.5803, 0.4197, 0.6167, 0.4496, 0.6582, 0.4717, 0.7032, 0.4854])
me_cylinder_002.update()
me_cylinder_003 = bpy.data.meshes.new('Cylinder.003')
me_cylinder_003.from_pydata([(0.0, 1.0, -1.0), (0.0, 1.0, 1.0), (0.1951, 0.9808, -1.0), (0.1951, 0.9808, 1.0), (0.3827, 0.9239, -1.0), (0.3827, 0.9239, 1.0), (0.5556, 0.8315, -1.0), (0.5556, 0.8315, 1.0), (0.7071, 0.7071, -1.0), (0.7071, 0.7071, 1.0), (0.8315, 0.5556, -1.0), (0.8315, 0.5556, 1.0), (0.9239, 0.3827, -1.0), (0.9239, 0.3827, 1.0), (0.9808, 0.1951, -1.0), (0.9808, 0.1951, 1.0), (1.0, 0.0, -1.0), (1.0, 0.0, 1.0), (0.9808, -0.1951, -1.0), (0.9808, -0.1951, 1.0), (0.9239, -0.3827, -1.0), (0.9239, -0.3827, 1.0), (0.8315, -0.5556, -1.0), (0.8315, -0.5556, 1.0), (0.7071, -0.7071, -1.0), (0.7071, -0.7071, 1.0), (0.5556, -0.8315, -1.0), (0.5556, -0.8315, 1.0), (0.3827, -0.9239, -1.0), (0.3827, -0.9239, 1.0), (0.1951, -0.9808, -1.0), (0.1951, -0.9808, 1.0), (0.0, -1.0, -1.0), (0.0, -1.0, 1.0), (-0.1951, -0.9808, -1.0), (-0.1951, -0.9808, 1.0), (-0.3827, -0.9239, -1.0), (-0.3827, -0.9239, 1.0), (-0.5556, -0.8315, -1.0), (-0.5556, -0.8315, 1.0), (-0.7071, -0.7071, -1.0), (-0.7071, -0.7071, 1.0), (-0.8315, -0.5556, -1.0), (-0.8315, -0.5556, 1.0), (-0.9239, -0.3827, -1.0), (-0.9239, -0.3827, 1.0), (-0.9808, -0.1951, -1.0), (-0.9808, -0.1951, 1.0), (-1.0, 0.0, -1.0), (-1.0, 0.0, 1.0), (-0.9808, 0.1951, -1.0), (-0.9808, 0.1951, 1.0), (-0.9239, 0.3827, -1.0), (-0.9239, 0.3827, 1.0), (-0.8315, 0.5556, -1.0), (-0.8315, 0.5556, 1.0), (-0.7071, 0.7071, -1.0), (-0.7071, 0.7071, 1.0), (-0.5556, 0.8315, -1.0), (-0.5556, 0.8315, 1.0), (-0.3827, 0.9239, -1.0), (-0.3827, 0.9239, 1.0), (-0.1951, 0.9808, -1.0), (-0.1951, 0.9808, 1.0)], [], [(0, 1, 3, 2), (2, 3, 5, 4), (4, 5, 7, 6), (6, 7, 9, 8), (8, 9, 11, 10), (10, 11, 13, 12), (12, 13, 15, 14), (14, 15, 17, 16), (16, 17, 19, 18), (18, 19, 21, 20), (20, 21, 23, 22), (22, 23, 25, 24), (24, 25, 27, 26), (26, 27, 29, 28), (28, 29, 31, 30), (30, 31, 33, 32), (32, 33, 35, 34), (34, 35, 37, 36), (36, 37, 39, 38), (38, 39, 41, 40), (40, 41, 43, 42), (42, 43, 45, 44), (44, 45, 47, 46), (46, 47, 49, 48), (48, 49, 51, 50), (50, 51, 53, 52), (52, 53, 55, 54), (54, 55, 57, 56), (56, 57, 59, 58), (58, 59, 61, 60), (3, 1, 63, 61, 59, 57, 55, 53, 51, 49, 47, 45, 43, 41, 39, 37, 35, 33, 31, 29, 27, 25, 23, 21, 19, 17, 15, 13, 11, 9, 7, 5), (60, 61, 63, 62), (62, 63, 1, 0), (0, 2, 4, 6, 8, 10, 12, 14, 16, 18, 20, 22, 24, 26, 28, 30, 32, 34, 36, 38, 40, 42, 44, 46, 48, 50, 52, 54, 56, 58, 60, 62)])
_uv = me_cylinder_003.uv_layers.new(name='UVMap')
_uv.uv.foreach_set('vector', [1.0, 0.5, 1.0, 1.0, 0.9688, 1.0, 0.9688, 0.5, 0.9688, 0.5, 0.9688, 1.0, 0.9375, 1.0, 0.9375, 0.5, 0.9375, 0.5, 0.9375, 1.0, 0.9062, 1.0, 0.9062, 0.5, 0.9062, 0.5, 0.9062, 1.0, 0.875, 1.0, 0.875, 0.5, 0.875, 0.5, 0.875, 1.0, 0.8438, 1.0, 0.8438, 0.5, 0.8438, 0.5, 0.8438, 1.0, 0.8125, 1.0, 0.8125, 0.5, 0.8125, 0.5, 0.8125, 1.0, 0.7812, 1.0, 0.7812, 0.5, 0.7812, 0.5, 0.7812, 1.0, 0.75, 1.0, 0.75, 0.5, 0.75, 0.5, 0.75, 1.0, 0.7188, 1.0, 0.7188, 0.5, 0.7188, 0.5, 0.7188, 1.0, 0.6875, 1.0, 0.6875, 0.5, 0.6875, 0.5, 0.6875, 1.0, 0.6562, 1.0, 0.6562, 0.5, 0.6562, 0.5, 0.6562, 1.0, 0.625, 1.0, 0.625, 0.5, 0.625, 0.5, 0.625, 1.0, 0.5938, 1.0, 0.5938, 0.5, 0.5938, 0.5, 0.5938, 1.0, 0.5625, 1.0, 0.5625, 0.5, 0.5625, 0.5, 0.5625, 1.0, 0.5312, 1.0, 0.5312, 0.5, 0.5312, 0.5, 0.5312, 1.0, 0.5, 1.0, 0.5, 0.5, 0.5, 0.5, 0.5, 1.0, 0.4688, 1.0, 0.4688, 0.5, 0.4688, 0.5, 0.4688, 1.0, 0.4375, 1.0, 0.4375, 0.5, 0.4375, 0.5, 0.4375, 1.0, 0.4062, 1.0, 0.4062, 0.5, 0.4062, 0.5, 0.4062, 1.0, 0.375, 1.0, 0.375, 0.5, 0.375, 0.5, 0.375, 1.0, 0.3438, 1.0, 0.3438, 0.5, 0.3438, 0.5, 0.3438, 1.0, 0.3125, 1.0, 0.3125, 0.5, 0.3125, 0.5, 0.3125, 1.0, 0.2812, 1.0, 0.2812, 0.5, 0.2812, 0.5, 0.2812, 1.0, 0.25, 1.0, 0.25, 0.5, 0.25, 0.5, 0.25, 1.0, 0.2188, 1.0, 0.2188, 0.5, 0.2188, 0.5, 0.2188, 1.0, 0.1875, 1.0, 0.1875, 0.5, 0.1875, 0.5, 0.1875, 1.0, 0.1562, 1.0, 0.1562, 0.5, 0.1562, 0.5, 0.1562, 1.0, 0.125, 1.0, 0.125, 0.5, 0.125, 0.5, 0.125, 1.0, 0.09375, 1.0, 0.09375, 0.5, 0.09375, 0.5, 0.09375, 1.0, 0.0625, 1.0, 0.0625, 0.5, 0.2968, 0.4854, 0.25, 0.49, 0.2032, 0.4854, 0.1582, 0.4717, 0.1167, 0.4496, 0.08029, 0.4197, 0.05045, 0.3833, 0.02827, 0.3418, 0.01461, 0.2968, 0.01, 0.25, 0.01461, 0.2032, 0.02827, 0.1582, 0.05045, 0.1167, 0.08029, 0.08029, 0.1167, 0.05045, 0.1582, 0.02827, 0.2032, 0.01461, 0.25, 0.01, 0.2968, 0.01461, 0.3418, 0.02827, 0.3833, 0.05045, 0.4197, 0.08029, 0.4496, 0.1167, 0.4717, 0.1582, 0.4854, 0.2032, 0.49, 0.25, 0.4854, 0.2968, 0.4717, 0.3418, 0.4496, 0.3833, 0.4197, 0.4197, 0.3833, 0.4496, 0.3418, 0.4717, 0.0625, 0.5, 0.0625, 1.0, 0.03125, 1.0, 0.03125, 0.5, 0.03125, 0.5, 0.03125, 1.0, 0.0, 1.0, 0.0, 0.5, 0.75, 0.49, 0.7968, 0.4854, 0.8418, 0.4717, 0.8833, 0.4496, 0.9197, 0.4197, 0.9496, 0.3833, 0.9717, 0.3418, 0.9854, 0.2968, 0.99, 0.25, 0.9854, 0.2032, 0.9717, 0.1582, 0.9496, 0.1167, 0.9197, 0.08029, 0.8833, 0.05045, 0.8418, 0.02827, 0.7968, 0.01461, 0.75, 0.01, 0.7032, 0.01461, 0.6582, 0.02827, 0.6167, 0.05045, 0.5803, 0.08029, 0.5504, 0.1167, 0.5283, 0.1582, 0.5146, 0.2032, 0.51, 0.25, 0.5146, 0.2968, 0.5283, 0.3418, 0.5504, 0.3833, 0.5803, 0.4197, 0.6167, 0.4496, 0.6582, 0.4717, 0.7032, 0.4854])
me_cylinder_003.update()
me_cylinder_004 = bpy.data.meshes.new('Cylinder.004')
me_cylinder_004.from_pydata([(0.0, 1.0, -1.0), (0.0, 1.0, 1.0), (0.1951, 0.9808, -1.0), (0.1951, 0.9808, 1.0), (0.3827, 0.9239, -1.0), (0.3827, 0.9239, 1.0), (0.5556, 0.8315, -1.0), (0.5556, 0.8315, 1.0), (0.7071, 0.7071, -1.0), (0.7071, 0.7071, 1.0), (0.8315, 0.5556, -1.0), (0.8315, 0.5556, 1.0), (0.9239, 0.3827, -1.0), (0.9239, 0.3827, 1.0), (0.9808, 0.1951, -1.0), (0.9808, 0.1951, 1.0), (1.0, 0.0, -1.0), (1.0, 0.0, 1.0), (0.9808, -0.1951, -1.0), (0.9808, -0.1951, 1.0), (0.9239, -0.3827, -1.0), (0.9239, -0.3827, 1.0), (0.8315, -0.5556, -1.0), (0.8315, -0.5556, 1.0), (0.7071, -0.7071, -1.0), (0.7071, -0.7071, 1.0), (0.5556, -0.8315, -1.0), (0.5556, -0.8315, 1.0), (0.3827, -0.9239, -1.0), (0.3827, -0.9239, 1.0), (0.1951, -0.9808, -1.0), (0.1951, -0.9808, 1.0), (0.0, -1.0, -1.0), (0.0, -1.0, 1.0), (-0.1951, -0.9808, -1.0), (-0.1951, -0.9808, 1.0), (-0.3827, -0.9239, -1.0), (-0.3827, -0.9239, 1.0), (-0.5556, -0.8315, -1.0), (-0.5556, -0.8315, 1.0), (-0.7071, -0.7071, -1.0), (-0.7071, -0.7071, 1.0), (-0.8315, -0.5556, -1.0), (-0.8315, -0.5556, 1.0), (-0.9239, -0.3827, -1.0), (-0.9239, -0.3827, 1.0), (-0.9808, -0.1951, -1.0), (-0.9808, -0.1951, 1.0), (-1.0, 0.0, -1.0), (-1.0, 0.0, 1.0), (-0.9808, 0.1951, -1.0), (-0.9808, 0.1951, 1.0), (-0.9239, 0.3827, -1.0), (-0.9239, 0.3827, 1.0), (-0.8315, 0.5556, -1.0), (-0.8315, 0.5556, 1.0), (-0.7071, 0.7071, -1.0), (-0.7071, 0.7071, 1.0), (-0.5556, 0.8315, -1.0), (-0.5556, 0.8315, 1.0), (-0.3827, 0.9239, -1.0), (-0.3827, 0.9239, 1.0), (-0.1951, 0.9808, -1.0), (-0.1951, 0.9808, 1.0)], [], [(0, 1, 3, 2), (2, 3, 5, 4), (4, 5, 7, 6), (6, 7, 9, 8), (8, 9, 11, 10), (10, 11, 13, 12), (12, 13, 15, 14), (14, 15, 17, 16), (16, 17, 19, 18), (18, 19, 21, 20), (20, 21, 23, 22), (22, 23, 25, 24), (24, 25, 27, 26), (26, 27, 29, 28), (28, 29, 31, 30), (30, 31, 33, 32), (32, 33, 35, 34), (34, 35, 37, 36), (36, 37, 39, 38), (38, 39, 41, 40), (40, 41, 43, 42), (42, 43, 45, 44), (44, 45, 47, 46), (46, 47, 49, 48), (48, 49, 51, 50), (50, 51, 53, 52), (52, 53, 55, 54), (54, 55, 57, 56), (56, 57, 59, 58), (58, 59, 61, 60), (3, 1, 63, 61, 59, 57, 55, 53, 51, 49, 47, 45, 43, 41, 39, 37, 35, 33, 31, 29, 27, 25, 23, 21, 19, 17, 15, 13, 11, 9, 7, 5), (60, 61, 63, 62), (62, 63, 1, 0), (0, 2, 4, 6, 8, 10, 12, 14, 16, 18, 20, 22, 24, 26, 28, 30, 32, 34, 36, 38, 40, 42, 44, 46, 48, 50, 52, 54, 56, 58, 60, 62)])
_uv = me_cylinder_004.uv_layers.new(name='UVMap')
_uv.uv.foreach_set('vector', [1.0, 0.5, 1.0, 1.0, 0.9688, 1.0, 0.9688, 0.5, 0.9688, 0.5, 0.9688, 1.0, 0.9375, 1.0, 0.9375, 0.5, 0.9375, 0.5, 0.9375, 1.0, 0.9062, 1.0, 0.9062, 0.5, 0.9062, 0.5, 0.9062, 1.0, 0.875, 1.0, 0.875, 0.5, 0.875, 0.5, 0.875, 1.0, 0.8438, 1.0, 0.8438, 0.5, 0.8438, 0.5, 0.8438, 1.0, 0.8125, 1.0, 0.8125, 0.5, 0.8125, 0.5, 0.8125, 1.0, 0.7812, 1.0, 0.7812, 0.5, 0.7812, 0.5, 0.7812, 1.0, 0.75, 1.0, 0.75, 0.5, 0.75, 0.5, 0.75, 1.0, 0.7188, 1.0, 0.7188, 0.5, 0.7188, 0.5, 0.7188, 1.0, 0.6875, 1.0, 0.6875, 0.5, 0.6875, 0.5, 0.6875, 1.0, 0.6562, 1.0, 0.6562, 0.5, 0.6562, 0.5, 0.6562, 1.0, 0.625, 1.0, 0.625, 0.5, 0.625, 0.5, 0.625, 1.0, 0.5938, 1.0, 0.5938, 0.5, 0.5938, 0.5, 0.5938, 1.0, 0.5625, 1.0, 0.5625, 0.5, 0.5625, 0.5, 0.5625, 1.0, 0.5312, 1.0, 0.5312, 0.5, 0.5312, 0.5, 0.5312, 1.0, 0.5, 1.0, 0.5, 0.5, 0.5, 0.5, 0.5, 1.0, 0.4688, 1.0, 0.4688, 0.5, 0.4688, 0.5, 0.4688, 1.0, 0.4375, 1.0, 0.4375, 0.5, 0.4375, 0.5, 0.4375, 1.0, 0.4062, 1.0, 0.4062, 0.5, 0.4062, 0.5, 0.4062, 1.0, 0.375, 1.0, 0.375, 0.5, 0.375, 0.5, 0.375, 1.0, 0.3438, 1.0, 0.3438, 0.5, 0.3438, 0.5, 0.3438, 1.0, 0.3125, 1.0, 0.3125, 0.5, 0.3125, 0.5, 0.3125, 1.0, 0.2812, 1.0, 0.2812, 0.5, 0.2812, 0.5, 0.2812, 1.0, 0.25, 1.0, 0.25, 0.5, 0.25, 0.5, 0.25, 1.0, 0.2188, 1.0, 0.2188, 0.5, 0.2188, 0.5, 0.2188, 1.0, 0.1875, 1.0, 0.1875, 0.5, 0.1875, 0.5, 0.1875, 1.0, 0.1562, 1.0, 0.1562, 0.5, 0.1562, 0.5, 0.1562, 1.0, 0.125, 1.0, 0.125, 0.5, 0.125, 0.5, 0.125, 1.0, 0.09375, 1.0, 0.09375, 0.5, 0.09375, 0.5, 0.09375, 1.0, 0.0625, 1.0, 0.0625, 0.5, 0.2968, 0.4854, 0.25, 0.49, 0.2032, 0.4854, 0.1582, 0.4717, 0.1167, 0.4496, 0.08029, 0.4197, 0.05045, 0.3833, 0.02827, 0.3418, 0.01461, 0.2968, 0.01, 0.25, 0.01461, 0.2032, 0.02827, 0.1582, 0.05045, 0.1167, 0.08029, 0.08029, 0.1167, 0.05045, 0.1582, 0.02827, 0.2032, 0.01461, 0.25, 0.01, 0.2968, 0.01461, 0.3418, 0.02827, 0.3833, 0.05045, 0.4197, 0.08029, 0.4496, 0.1167, 0.4717, 0.1582, 0.4854, 0.2032, 0.49, 0.25, 0.4854, 0.2968, 0.4717, 0.3418, 0.4496, 0.3833, 0.4197, 0.4197, 0.3833, 0.4496, 0.3418, 0.4717, 0.0625, 0.5, 0.0625, 1.0, 0.03125, 1.0, 0.03125, 0.5, 0.03125, 0.5, 0.03125, 1.0, 0.0, 1.0, 0.0, 0.5, 0.75, 0.49, 0.7968, 0.4854, 0.8418, 0.4717, 0.8833, 0.4496, 0.9197, 0.4197, 0.9496, 0.3833, 0.9717, 0.3418, 0.9854, 0.2968, 0.99, 0.25, 0.9854, 0.2032, 0.9717, 0.1582, 0.9496, 0.1167, 0.9197, 0.08029, 0.8833, 0.05045, 0.8418, 0.02827, 0.7968, 0.01461, 0.75, 0.01, 0.7032, 0.01461, 0.6582, 0.02827, 0.6167, 0.05045, 0.5803, 0.08029, 0.5504, 0.1167, 0.5283, 0.1582, 0.5146, 0.2032, 0.51, 0.25, 0.5146, 0.2968, 0.5283, 0.3418, 0.5504, 0.3833, 0.5803, 0.4197, 0.6167, 0.4496, 0.6582, 0.4717, 0.7032, 0.4854])
me_cylinder_004.update()
me_cylinder_005 = bpy.data.meshes.new('Cylinder.005')
me_cylinder_005.from_pydata([(0.0, 1.0, -1.0), (0.0, 1.0, 1.0), (0.1951, 0.9808, -1.0), (0.1951, 0.9808, 1.0), (0.3827, 0.9239, -1.0), (0.3827, 0.9239, 1.0), (0.5556, 0.8315, -1.0), (0.5556, 0.8315, 1.0), (0.7071, 0.7071, -1.0), (0.7071, 0.7071, 1.0), (0.8315, 0.5556, -1.0), (0.8315, 0.5556, 1.0), (0.9239, 0.3827, -1.0), (0.9239, 0.3827, 1.0), (0.9808, 0.1951, -1.0), (0.9808, 0.1951, 1.0), (1.0, 0.0, -1.0), (1.0, 0.0, 1.0), (0.9808, -0.1951, -1.0), (0.9808, -0.1951, 1.0), (0.9239, -0.3827, -1.0), (0.9239, -0.3827, 1.0), (0.8315, -0.5556, -1.0), (0.8315, -0.5556, 1.0), (0.7071, -0.7071, -1.0), (0.7071, -0.7071, 1.0), (0.5556, -0.8315, -1.0), (0.5556, -0.8315, 1.0), (0.3827, -0.9239, -1.0), (0.3827, -0.9239, 1.0), (0.1951, -0.9808, -1.0), (0.1951, -0.9808, 1.0), (0.0, -1.0, -1.0), (0.0, -1.0, 1.0), (-0.1951, -0.9808, -1.0), (-0.1951, -0.9808, 1.0), (-0.3827, -0.9239, -1.0), (-0.3827, -0.9239, 1.0), (-0.5556, -0.8315, -1.0), (-0.5556, -0.8315, 1.0), (-0.7071, -0.7071, -1.0), (-0.7071, -0.7071, 1.0), (-0.8315, -0.5556, -1.0), (-0.8315, -0.5556, 1.0), (-0.9239, -0.3827, -1.0), (-0.9239, -0.3827, 1.0), (-0.9808, -0.1951, -1.0), (-0.9808, -0.1951, 1.0), (-1.0, 0.0, -1.0), (-1.0, 0.0, 1.0), (-0.9808, 0.1951, -1.0), (-0.9808, 0.1951, 1.0), (-0.9239, 0.3827, -1.0), (-0.9239, 0.3827, 1.0), (-0.8315, 0.5556, -1.0), (-0.8315, 0.5556, 1.0), (-0.7071, 0.7071, -1.0), (-0.7071, 0.7071, 1.0), (-0.5556, 0.8315, -1.0), (-0.5556, 0.8315, 1.0), (-0.3827, 0.9239, -1.0), (-0.3827, 0.9239, 1.0), (-0.1951, 0.9808, -1.0), (-0.1951, 0.9808, 1.0)], [], [(0, 1, 3, 2), (2, 3, 5, 4), (4, 5, 7, 6), (6, 7, 9, 8), (8, 9, 11, 10), (10, 11, 13, 12), (12, 13, 15, 14), (14, 15, 17, 16), (16, 17, 19, 18), (18, 19, 21, 20), (20, 21, 23, 22), (22, 23, 25, 24), (24, 25, 27, 26), (26, 27, 29, 28), (28, 29, 31, 30), (30, 31, 33, 32), (32, 33, 35, 34), (34, 35, 37, 36), (36, 37, 39, 38), (38, 39, 41, 40), (40, 41, 43, 42), (42, 43, 45, 44), (44, 45, 47, 46), (46, 47, 49, 48), (48, 49, 51, 50), (50, 51, 53, 52), (52, 53, 55, 54), (54, 55, 57, 56), (56, 57, 59, 58), (58, 59, 61, 60), (3, 1, 63, 61, 59, 57, 55, 53, 51, 49, 47, 45, 43, 41, 39, 37, 35, 33, 31, 29, 27, 25, 23, 21, 19, 17, 15, 13, 11, 9, 7, 5), (60, 61, 63, 62), (62, 63, 1, 0), (0, 2, 4, 6, 8, 10, 12, 14, 16, 18, 20, 22, 24, 26, 28, 30, 32, 34, 36, 38, 40, 42, 44, 46, 48, 50, 52, 54, 56, 58, 60, 62)])
_uv = me_cylinder_005.uv_layers.new(name='UVMap')
_uv.uv.foreach_set('vector', [1.0, 0.5, 1.0, 1.0, 0.9688, 1.0, 0.9688, 0.5, 0.9688, 0.5, 0.9688, 1.0, 0.9375, 1.0, 0.9375, 0.5, 0.9375, 0.5, 0.9375, 1.0, 0.9062, 1.0, 0.9062, 0.5, 0.9062, 0.5, 0.9062, 1.0, 0.875, 1.0, 0.875, 0.5, 0.875, 0.5, 0.875, 1.0, 0.8438, 1.0, 0.8438, 0.5, 0.8438, 0.5, 0.8438, 1.0, 0.8125, 1.0, 0.8125, 0.5, 0.8125, 0.5, 0.8125, 1.0, 0.7812, 1.0, 0.7812, 0.5, 0.7812, 0.5, 0.7812, 1.0, 0.75, 1.0, 0.75, 0.5, 0.75, 0.5, 0.75, 1.0, 0.7188, 1.0, 0.7188, 0.5, 0.7188, 0.5, 0.7188, 1.0, 0.6875, 1.0, 0.6875, 0.5, 0.6875, 0.5, 0.6875, 1.0, 0.6562, 1.0, 0.6562, 0.5, 0.6562, 0.5, 0.6562, 1.0, 0.625, 1.0, 0.625, 0.5, 0.625, 0.5, 0.625, 1.0, 0.5938, 1.0, 0.5938, 0.5, 0.5938, 0.5, 0.5938, 1.0, 0.5625, 1.0, 0.5625, 0.5, 0.5625, 0.5, 0.5625, 1.0, 0.5312, 1.0, 0.5312, 0.5, 0.5312, 0.5, 0.5312, 1.0, 0.5, 1.0, 0.5, 0.5, 0.5, 0.5, 0.5, 1.0, 0.4688, 1.0, 0.4688, 0.5, 0.4688, 0.5, 0.4688, 1.0, 0.4375, 1.0, 0.4375, 0.5, 0.4375, 0.5, 0.4375, 1.0, 0.4062, 1.0, 0.4062, 0.5, 0.4062, 0.5, 0.4062, 1.0, 0.375, 1.0, 0.375, 0.5, 0.375, 0.5, 0.375, 1.0, 0.3438, 1.0, 0.3438, 0.5, 0.3438, 0.5, 0.3438, 1.0, 0.3125, 1.0, 0.3125, 0.5, 0.3125, 0.5, 0.3125, 1.0, 0.2812, 1.0, 0.2812, 0.5, 0.2812, 0.5, 0.2812, 1.0, 0.25, 1.0, 0.25, 0.5, 0.25, 0.5, 0.25, 1.0, 0.2188, 1.0, 0.2188, 0.5, 0.2188, 0.5, 0.2188, 1.0, 0.1875, 1.0, 0.1875, 0.5, 0.1875, 0.5, 0.1875, 1.0, 0.1562, 1.0, 0.1562, 0.5, 0.1562, 0.5, 0.1562, 1.0, 0.125, 1.0, 0.125, 0.5, 0.125, 0.5, 0.125, 1.0, 0.09375, 1.0, 0.09375, 0.5, 0.09375, 0.5, 0.09375, 1.0, 0.0625, 1.0, 0.0625, 0.5, 0.2968, 0.4854, 0.25, 0.49, 0.2032, 0.4854, 0.1582, 0.4717, 0.1167, 0.4496, 0.08029, 0.4197, 0.05045, 0.3833, 0.02827, 0.3418, 0.01461, 0.2968, 0.01, 0.25, 0.01461, 0.2032, 0.02827, 0.1582, 0.05045, 0.1167, 0.08029, 0.08029, 0.1167, 0.05045, 0.1582, 0.02827, 0.2032, 0.01461, 0.25, 0.01, 0.2968, 0.01461, 0.3418, 0.02827, 0.3833, 0.05045, 0.4197, 0.08029, 0.4496, 0.1167, 0.4717, 0.1582, 0.4854, 0.2032, 0.49, 0.25, 0.4854, 0.2968, 0.4717, 0.3418, 0.4496, 0.3833, 0.4197, 0.4197, 0.3833, 0.4496, 0.3418, 0.4717, 0.0625, 0.5, 0.0625, 1.0, 0.03125, 1.0, 0.03125, 0.5, 0.03125, 0.5, 0.03125, 1.0, 0.0, 1.0, 0.0, 0.5, 0.75, 0.49, 0.7968, 0.4854, 0.8418, 0.4717, 0.8833, 0.4496, 0.9197, 0.4197, 0.9496, 0.3833, 0.9717, 0.3418, 0.9854, 0.2968, 0.99, 0.25, 0.9854, 0.2032, 0.9717, 0.1582, 0.9496, 0.1167, 0.9197, 0.08029, 0.8833, 0.05045, 0.8418, 0.02827, 0.7968, 0.01461, 0.75, 0.01, 0.7032, 0.01461, 0.6582, 0.02827, 0.6167, 0.05045, 0.5803, 0.08029, 0.5504, 0.1167, 0.5283, 0.1582, 0.5146, 0.2032, 0.51, 0.25, 0.5146, 0.2968, 0.5283, 0.3418, 0.5504, 0.3833, 0.5803, 0.4197, 0.6167, 0.4496, 0.6582, 0.4717, 0.7032, 0.4854])
me_cylinder_005.update()
me_cylinder_006 = bpy.data.meshes.new('Cylinder.006')
me_cylinder_006.from_pydata([(0.0, 1.0, -1.0), (0.0, 1.0, 1.0), (0.1951, 0.9808, -1.0), (0.1951, 0.9808, 1.0), (0.3827, 0.9239, -1.0), (0.3827, 0.9239, 1.0), (0.5556, 0.8315, -1.0), (0.5556, 0.8315, 1.0), (0.7071, 0.7071, -1.0), (0.7071, 0.7071, 1.0), (0.8315, 0.5556, -1.0), (0.8315, 0.5556, 1.0), (0.9239, 0.3827, -1.0), (0.9239, 0.3827, 1.0), (0.9808, 0.1951, -1.0), (0.9808, 0.1951, 1.0), (1.0, 0.0, -1.0), (1.0, 0.0, 1.0), (0.9808, -0.1951, -1.0), (0.9808, -0.1951, 1.0), (0.9239, -0.3827, -1.0), (0.9239, -0.3827, 1.0), (0.8315, -0.5556, -1.0), (0.8315, -0.5556, 1.0), (0.7071, -0.7071, -1.0), (0.7071, -0.7071, 1.0), (0.5556, -0.8315, -1.0), (0.5556, -0.8315, 1.0), (0.3827, -0.9239, -1.0), (0.3827, -0.9239, 1.0), (0.1951, -0.9808, -1.0), (0.1951, -0.9808, 1.0), (0.0, -1.0, -1.0), (0.0, -1.0, 1.0), (-0.1951, -0.9808, -1.0), (-0.1951, -0.9808, 1.0), (-0.3827, -0.9239, -1.0), (-0.3827, -0.9239, 1.0), (-0.5556, -0.8315, -1.0), (-0.5556, -0.8315, 1.0), (-0.7071, -0.7071, -1.0), (-0.7071, -0.7071, 1.0), (-0.8315, -0.5556, -1.0), (-0.8315, -0.5556, 1.0), (-0.9239, -0.3827, -1.0), (-0.9239, -0.3827, 1.0), (-0.9808, -0.1951, -1.0), (-0.9808, -0.1951, 1.0), (-1.0, 0.0, -1.0), (-1.0, 0.0, 1.0), (-0.9808, 0.1951, -1.0), (-0.9808, 0.1951, 1.0), (-0.9239, 0.3827, -1.0), (-0.9239, 0.3827, 1.0), (-0.8315, 0.5556, -1.0), (-0.8315, 0.5556, 1.0), (-0.7071, 0.7071, -1.0), (-0.7071, 0.7071, 1.0), (-0.5556, 0.8315, -1.0), (-0.5556, 0.8315, 1.0), (-0.3827, 0.9239, -1.0), (-0.3827, 0.9239, 1.0), (-0.1951, 0.9808, -1.0), (-0.1951, 0.9808, 1.0)], [], [(0, 1, 3, 2), (2, 3, 5, 4), (4, 5, 7, 6), (6, 7, 9, 8), (8, 9, 11, 10), (10, 11, 13, 12), (12, 13, 15, 14), (14, 15, 17, 16), (16, 17, 19, 18), (18, 19, 21, 20), (20, 21, 23, 22), (22, 23, 25, 24), (24, 25, 27, 26), (26, 27, 29, 28), (28, 29, 31, 30), (30, 31, 33, 32), (32, 33, 35, 34), (34, 35, 37, 36), (36, 37, 39, 38), (38, 39, 41, 40), (40, 41, 43, 42), (42, 43, 45, 44), (44, 45, 47, 46), (46, 47, 49, 48), (48, 49, 51, 50), (50, 51, 53, 52), (52, 53, 55, 54), (54, 55, 57, 56), (56, 57, 59, 58), (58, 59, 61, 60), (3, 1, 63, 61, 59, 57, 55, 53, 51, 49, 47, 45, 43, 41, 39, 37, 35, 33, 31, 29, 27, 25, 23, 21, 19, 17, 15, 13, 11, 9, 7, 5), (60, 61, 63, 62), (62, 63, 1, 0), (0, 2, 4, 6, 8, 10, 12, 14, 16, 18, 20, 22, 24, 26, 28, 30, 32, 34, 36, 38, 40, 42, 44, 46, 48, 50, 52, 54, 56, 58, 60, 62)])
_uv = me_cylinder_006.uv_layers.new(name='UVMap')
_uv.uv.foreach_set('vector', [1.0, 0.5, 1.0, 1.0, 0.9688, 1.0, 0.9688, 0.5, 0.9688, 0.5, 0.9688, 1.0, 0.9375, 1.0, 0.9375, 0.5, 0.9375, 0.5, 0.9375, 1.0, 0.9062, 1.0, 0.9062, 0.5, 0.9062, 0.5, 0.9062, 1.0, 0.875, 1.0, 0.875, 0.5, 0.875, 0.5, 0.875, 1.0, 0.8438, 1.0, 0.8438, 0.5, 0.8438, 0.5, 0.8438, 1.0, 0.8125, 1.0, 0.8125, 0.5, 0.8125, 0.5, 0.8125, 1.0, 0.7812, 1.0, 0.7812, 0.5, 0.7812, 0.5, 0.7812, 1.0, 0.75, 1.0, 0.75, 0.5, 0.75, 0.5, 0.75, 1.0, 0.7188, 1.0, 0.7188, 0.5, 0.7188, 0.5, 0.7188, 1.0, 0.6875, 1.0, 0.6875, 0.5, 0.6875, 0.5, 0.6875, 1.0, 0.6562, 1.0, 0.6562, 0.5, 0.6562, 0.5, 0.6562, 1.0, 0.625, 1.0, 0.625, 0.5, 0.625, 0.5, 0.625, 1.0, 0.5938, 1.0, 0.5938, 0.5, 0.5938, 0.5, 0.5938, 1.0, 0.5625, 1.0, 0.5625, 0.5, 0.5625, 0.5, 0.5625, 1.0, 0.5312, 1.0, 0.5312, 0.5, 0.5312, 0.5, 0.5312, 1.0, 0.5, 1.0, 0.5, 0.5, 0.5, 0.5, 0.5, 1.0, 0.4688, 1.0, 0.4688, 0.5, 0.4688, 0.5, 0.4688, 1.0, 0.4375, 1.0, 0.4375, 0.5, 0.4375, 0.5, 0.4375, 1.0, 0.4062, 1.0, 0.4062, 0.5, 0.4062, 0.5, 0.4062, 1.0, 0.375, 1.0, 0.375, 0.5, 0.375, 0.5, 0.375, 1.0, 0.3438, 1.0, 0.3438, 0.5, 0.3438, 0.5, 0.3438, 1.0, 0.3125, 1.0, 0.3125, 0.5, 0.3125, 0.5, 0.3125, 1.0, 0.2812, 1.0, 0.2812, 0.5, 0.2812, 0.5, 0.2812, 1.0, 0.25, 1.0, 0.25, 0.5, 0.25, 0.5, 0.25, 1.0, 0.2188, 1.0, 0.2188, 0.5, 0.2188, 0.5, 0.2188, 1.0, 0.1875, 1.0, 0.1875, 0.5, 0.1875, 0.5, 0.1875, 1.0, 0.1562, 1.0, 0.1562, 0.5, 0.1562, 0.5, 0.1562, 1.0, 0.125, 1.0, 0.125, 0.5, 0.125, 0.5, 0.125, 1.0, 0.09375, 1.0, 0.09375, 0.5, 0.09375, 0.5, 0.09375, 1.0, 0.0625, 1.0, 0.0625, 0.5, 0.2968, 0.4854, 0.25, 0.49, 0.2032, 0.4854, 0.1582, 0.4717, 0.1167, 0.4496, 0.08029, 0.4197, 0.05045, 0.3833, 0.02827, 0.3418, 0.01461, 0.2968, 0.01, 0.25, 0.01461, 0.2032, 0.02827, 0.1582, 0.05045, 0.1167, 0.08029, 0.08029, 0.1167, 0.05045, 0.1582, 0.02827, 0.2032, 0.01461, 0.25, 0.01, 0.2968, 0.01461, 0.3418, 0.02827, 0.3833, 0.05045, 0.4197, 0.08029, 0.4496, 0.1167, 0.4717, 0.1582, 0.4854, 0.2032, 0.49, 0.25, 0.4854, 0.2968, 0.4717, 0.3418, 0.4496, 0.3833, 0.4197, 0.4197, 0.3833, 0.4496, 0.3418, 0.4717, 0.0625, 0.5, 0.0625, 1.0, 0.03125, 1.0, 0.03125, 0.5, 0.03125, 0.5, 0.03125, 1.0, 0.0, 1.0, 0.0, 0.5, 0.75, 0.49, 0.7968, 0.4854, 0.8418, 0.4717, 0.8833, 0.4496, 0.9197, 0.4197, 0.9496, 0.3833, 0.9717, 0.3418, 0.9854, 0.2968, 0.99, 0.25, 0.9854, 0.2032, 0.9717, 0.1582, 0.9496, 0.1167, 0.9197, 0.08029, 0.8833, 0.05045, 0.8418, 0.02827, 0.7968, 0.01461, 0.75, 0.01, 0.7032, 0.01461, 0.6582, 0.02827, 0.6167, 0.05045, 0.5803, 0.08029, 0.5504, 0.1167, 0.5283, 0.1582, 0.5146, 0.2032, 0.51, 0.25, 0.5146, 0.2968, 0.5283, 0.3418, 0.5504, 0.3833, 0.5803, 0.4197, 0.6167, 0.4496, 0.6582, 0.4717, 0.7032, 0.4854])
me_cylinder_006.update()
me_cylinder_007 = bpy.data.meshes.new('Cylinder.007')
me_cylinder_007.from_pydata([(0.0, 1.0, -1.0), (0.0, 1.0, 1.0), (0.1951, 0.9808, -1.0), (0.1951, 0.9808, 1.0), (0.3827, 0.9239, -1.0), (0.3827, 0.9239, 1.0), (0.5556, 0.8315, -1.0), (0.5556, 0.8315, 1.0), (0.7071, 0.7071, -1.0), (0.7071, 0.7071, 1.0), (0.8315, 0.5556, -1.0), (0.8315, 0.5556, 1.0), (0.9239, 0.3827, -1.0), (0.9239, 0.3827, 1.0), (0.9808, 0.1951, -1.0), (0.9808, 0.1951, 1.0), (1.0, 0.0, -1.0), (1.0, 0.0, 1.0), (0.9808, -0.1951, -1.0), (0.9808, -0.1951, 1.0), (0.9239, -0.3827, -1.0), (0.9239, -0.3827, 1.0), (0.8315, -0.5556, -1.0), (0.8315, -0.5556, 1.0), (0.7071, -0.7071, -1.0), (0.7071, -0.7071, 1.0), (0.5556, -0.8315, -1.0), (0.5556, -0.8315, 1.0), (0.3827, -0.9239, -1.0), (0.3827, -0.9239, 1.0), (0.1951, -0.9808, -1.0), (0.1951, -0.9808, 1.0), (0.0, -1.0, -1.0), (0.0, -1.0, 1.0), (-0.1951, -0.9808, -1.0), (-0.1951, -0.9808, 1.0), (-0.3827, -0.9239, -1.0), (-0.3827, -0.9239, 1.0), (-0.5556, -0.8315, -1.0), (-0.5556, -0.8315, 1.0), (-0.7071, -0.7071, -1.0), (-0.7071, -0.7071, 1.0), (-0.8315, -0.5556, -1.0), (-0.8315, -0.5556, 1.0), (-0.9239, -0.3827, -1.0), (-0.9239, -0.3827, 1.0), (-0.9808, -0.1951, -1.0), (-0.9808, -0.1951, 1.0), (-1.0, 0.0, -1.0), (-1.0, 0.0, 1.0), (-0.9808, 0.1951, -1.0), (-0.9808, 0.1951, 1.0), (-0.9239, 0.3827, -1.0), (-0.9239, 0.3827, 1.0), (-0.8315, 0.5556, -1.0), (-0.8315, 0.5556, 1.0), (-0.7071, 0.7071, -1.0), (-0.7071, 0.7071, 1.0), (-0.5556, 0.8315, -1.0), (-0.5556, 0.8315, 1.0), (-0.3827, 0.9239, -1.0), (-0.3827, 0.9239, 1.0), (-0.1951, 0.9808, -1.0), (-0.1951, 0.9808, 1.0)], [], [(0, 1, 3, 2), (2, 3, 5, 4), (4, 5, 7, 6), (6, 7, 9, 8), (8, 9, 11, 10), (10, 11, 13, 12), (12, 13, 15, 14), (14, 15, 17, 16), (16, 17, 19, 18), (18, 19, 21, 20), (20, 21, 23, 22), (22, 23, 25, 24), (24, 25, 27, 26), (26, 27, 29, 28), (28, 29, 31, 30), (30, 31, 33, 32), (32, 33, 35, 34), (34, 35, 37, 36), (36, 37, 39, 38), (38, 39, 41, 40), (40, 41, 43, 42), (42, 43, 45, 44), (44, 45, 47, 46), (46, 47, 49, 48), (48, 49, 51, 50), (50, 51, 53, 52), (52, 53, 55, 54), (54, 55, 57, 56), (56, 57, 59, 58), (58, 59, 61, 60), (3, 1, 63, 61, 59, 57, 55, 53, 51, 49, 47, 45, 43, 41, 39, 37, 35, 33, 31, 29, 27, 25, 23, 21, 19, 17, 15, 13, 11, 9, 7, 5), (60, 61, 63, 62), (62, 63, 1, 0), (0, 2, 4, 6, 8, 10, 12, 14, 16, 18, 20, 22, 24, 26, 28, 30, 32, 34, 36, 38, 40, 42, 44, 46, 48, 50, 52, 54, 56, 58, 60, 62)])
_uv = me_cylinder_007.uv_layers.new(name='UVMap')
_uv.uv.foreach_set('vector', [1.0, 0.5, 1.0, 1.0, 0.9688, 1.0, 0.9688, 0.5, 0.9688, 0.5, 0.9688, 1.0, 0.9375, 1.0, 0.9375, 0.5, 0.9375, 0.5, 0.9375, 1.0, 0.9062, 1.0, 0.9062, 0.5, 0.9062, 0.5, 0.9062, 1.0, 0.875, 1.0, 0.875, 0.5, 0.875, 0.5, 0.875, 1.0, 0.8438, 1.0, 0.8438, 0.5, 0.8438, 0.5, 0.8438, 1.0, 0.8125, 1.0, 0.8125, 0.5, 0.8125, 0.5, 0.8125, 1.0, 0.7812, 1.0, 0.7812, 0.5, 0.7812, 0.5, 0.7812, 1.0, 0.75, 1.0, 0.75, 0.5, 0.75, 0.5, 0.75, 1.0, 0.7188, 1.0, 0.7188, 0.5, 0.7188, 0.5, 0.7188, 1.0, 0.6875, 1.0, 0.6875, 0.5, 0.6875, 0.5, 0.6875, 1.0, 0.6562, 1.0, 0.6562, 0.5, 0.6562, 0.5, 0.6562, 1.0, 0.625, 1.0, 0.625, 0.5, 0.625, 0.5, 0.625, 1.0, 0.5938, 1.0, 0.5938, 0.5, 0.5938, 0.5, 0.5938, 1.0, 0.5625, 1.0, 0.5625, 0.5, 0.5625, 0.5, 0.5625, 1.0, 0.5312, 1.0, 0.5312, 0.5, 0.5312, 0.5, 0.5312, 1.0, 0.5, 1.0, 0.5, 0.5, 0.5, 0.5, 0.5, 1.0, 0.4688, 1.0, 0.4688, 0.5, 0.4688, 0.5, 0.4688, 1.0, 0.4375, 1.0, 0.4375, 0.5, 0.4375, 0.5, 0.4375, 1.0, 0.4062, 1.0, 0.4062, 0.5, 0.4062, 0.5, 0.4062, 1.0, 0.375, 1.0, 0.375, 0.5, 0.375, 0.5, 0.375, 1.0, 0.3438, 1.0, 0.3438, 0.5, 0.3438, 0.5, 0.3438, 1.0, 0.3125, 1.0, 0.3125, 0.5, 0.3125, 0.5, 0.3125, 1.0, 0.2812, 1.0, 0.2812, 0.5, 0.2812, 0.5, 0.2812, 1.0, 0.25, 1.0, 0.25, 0.5, 0.25, 0.5, 0.25, 1.0, 0.2188, 1.0, 0.2188, 0.5, 0.2188, 0.5, 0.2188, 1.0, 0.1875, 1.0, 0.1875, 0.5, 0.1875, 0.5, 0.1875, 1.0, 0.1562, 1.0, 0.1562, 0.5, 0.1562, 0.5, 0.1562, 1.0, 0.125, 1.0, 0.125, 0.5, 0.125, 0.5, 0.125, 1.0, 0.09375, 1.0, 0.09375, 0.5, 0.09375, 0.5, 0.09375, 1.0, 0.0625, 1.0, 0.0625, 0.5, 0.2968, 0.4854, 0.25, 0.49, 0.2032, 0.4854, 0.1582, 0.4717, 0.1167, 0.4496, 0.08029, 0.4197, 0.05045, 0.3833, 0.02827, 0.3418, 0.01461, 0.2968, 0.01, 0.25, 0.01461, 0.2032, 0.02827, 0.1582, 0.05045, 0.1167, 0.08029, 0.08029, 0.1167, 0.05045, 0.1582, 0.02827, 0.2032, 0.01461, 0.25, 0.01, 0.2968, 0.01461, 0.3418, 0.02827, 0.3833, 0.05045, 0.4197, 0.08029, 0.4496, 0.1167, 0.4717, 0.1582, 0.4854, 0.2032, 0.49, 0.25, 0.4854, 0.2968, 0.4717, 0.3418, 0.4496, 0.3833, 0.4197, 0.4197, 0.3833, 0.4496, 0.3418, 0.4717, 0.0625, 0.5, 0.0625, 1.0, 0.03125, 1.0, 0.03125, 0.5, 0.03125, 0.5, 0.03125, 1.0, 0.0, 1.0, 0.0, 0.5, 0.75, 0.49, 0.7968, 0.4854, 0.8418, 0.4717, 0.8833, 0.4496, 0.9197, 0.4197, 0.9496, 0.3833, 0.9717, 0.3418, 0.9854, 0.2968, 0.99, 0.25, 0.9854, 0.2032, 0.9717, 0.1582, 0.9496, 0.1167, 0.9197, 0.08029, 0.8833, 0.05045, 0.8418, 0.02827, 0.7968, 0.01461, 0.75, 0.01, 0.7032, 0.01461, 0.6582, 0.02827, 0.6167, 0.05045, 0.5803, 0.08029, 0.5504, 0.1167, 0.5283, 0.1582, 0.5146, 0.2032, 0.51, 0.25, 0.5146, 0.2968, 0.5283, 0.3418, 0.5504, 0.3833, 0.5803, 0.4197, 0.6167, 0.4496, 0.6582, 0.4717, 0.7032, 0.4854])
me_cylinder_007.update()
me_cylinder_008 = bpy.data.meshes.new('Cylinder.008')
me_cylinder_008.from_pydata([(0.0, 1.0, -1.0), (0.0, 1.0, 1.0), (0.1951, 0.9808, -1.0), (0.1951, 0.9808, 1.0), (0.3827, 0.9239, -1.0), (0.3827, 0.9239, 1.0), (0.5556, 0.8315, -1.0), (0.5556, 0.8315, 1.0), (0.7071, 0.7071, -1.0), (0.7071, 0.7071, 1.0), (0.8315, 0.5556, -1.0), (0.8315, 0.5556, 1.0), (0.9239, 0.3827, -1.0), (0.9239, 0.3827, 1.0), (0.9808, 0.1951, -1.0), (0.9808, 0.1951, 1.0), (1.0, 0.0, -1.0), (1.0, 0.0, 1.0), (0.9808, -0.1951, -1.0), (0.9808, -0.1951, 1.0), (0.9239, -0.3827, -1.0), (0.9239, -0.3827, 1.0), (0.8315, -0.5556, -1.0), (0.8315, -0.5556, 1.0), (0.7071, -0.7071, -1.0), (0.7071, -0.7071, 1.0), (0.5556, -0.8315, -1.0), (0.5556, -0.8315, 1.0), (0.3827, -0.9239, -1.0), (0.3827, -0.9239, 1.0), (0.1951, -0.9808, -1.0), (0.1951, -0.9808, 1.0), (0.0, -1.0, -1.0), (0.0, -1.0, 1.0), (-0.1951, -0.9808, -1.0), (-0.1951, -0.9808, 1.0), (-0.3827, -0.9239, -1.0), (-0.3827, -0.9239, 1.0), (-0.5556, -0.8315, -1.0), (-0.5556, -0.8315, 1.0), (-0.7071, -0.7071, -1.0), (-0.7071, -0.7071, 1.0), (-0.8315, -0.5556, -1.0), (-0.8315, -0.5556, 1.0), (-0.9239, -0.3827, -1.0), (-0.9239, -0.3827, 1.0), (-0.9808, -0.1951, -1.0), (-0.9808, -0.1951, 1.0), (-1.0, 0.0, -1.0), (-1.0, 0.0, 1.0), (-0.9808, 0.1951, -1.0), (-0.9808, 0.1951, 1.0), (-0.9239, 0.3827, -1.0), (-0.9239, 0.3827, 1.0), (-0.8315, 0.5556, -1.0), (-0.8315, 0.5556, 1.0), (-0.7071, 0.7071, -1.0), (-0.7071, 0.7071, 1.0), (-0.5556, 0.8315, -1.0), (-0.5556, 0.8315, 1.0), (-0.3827, 0.9239, -1.0), (-0.3827, 0.9239, 1.0), (-0.1951, 0.9808, -1.0), (-0.1951, 0.9808, 1.0)], [], [(0, 1, 3, 2), (2, 3, 5, 4), (4, 5, 7, 6), (6, 7, 9, 8), (8, 9, 11, 10), (10, 11, 13, 12), (12, 13, 15, 14), (14, 15, 17, 16), (16, 17, 19, 18), (18, 19, 21, 20), (20, 21, 23, 22), (22, 23, 25, 24), (24, 25, 27, 26), (26, 27, 29, 28), (28, 29, 31, 30), (30, 31, 33, 32), (32, 33, 35, 34), (34, 35, 37, 36), (36, 37, 39, 38), (38, 39, 41, 40), (40, 41, 43, 42), (42, 43, 45, 44), (44, 45, 47, 46), (46, 47, 49, 48), (48, 49, 51, 50), (50, 51, 53, 52), (52, 53, 55, 54), (54, 55, 57, 56), (56, 57, 59, 58), (58, 59, 61, 60), (3, 1, 63, 61, 59, 57, 55, 53, 51, 49, 47, 45, 43, 41, 39, 37, 35, 33, 31, 29, 27, 25, 23, 21, 19, 17, 15, 13, 11, 9, 7, 5), (60, 61, 63, 62), (62, 63, 1, 0), (0, 2, 4, 6, 8, 10, 12, 14, 16, 18, 20, 22, 24, 26, 28, 30, 32, 34, 36, 38, 40, 42, 44, 46, 48, 50, 52, 54, 56, 58, 60, 62)])
_uv = me_cylinder_008.uv_layers.new(name='UVMap')
_uv.uv.foreach_set('vector', [1.0, 0.5, 1.0, 1.0, 0.9688, 1.0, 0.9688, 0.5, 0.9688, 0.5, 0.9688, 1.0, 0.9375, 1.0, 0.9375, 0.5, 0.9375, 0.5, 0.9375, 1.0, 0.9062, 1.0, 0.9062, 0.5, 0.9062, 0.5, 0.9062, 1.0, 0.875, 1.0, 0.875, 0.5, 0.875, 0.5, 0.875, 1.0, 0.8438, 1.0, 0.8438, 0.5, 0.8438, 0.5, 0.8438, 1.0, 0.8125, 1.0, 0.8125, 0.5, 0.8125, 0.5, 0.8125, 1.0, 0.7812, 1.0, 0.7812, 0.5, 0.7812, 0.5, 0.7812, 1.0, 0.75, 1.0, 0.75, 0.5, 0.75, 0.5, 0.75, 1.0, 0.7188, 1.0, 0.7188, 0.5, 0.7188, 0.5, 0.7188, 1.0, 0.6875, 1.0, 0.6875, 0.5, 0.6875, 0.5, 0.6875, 1.0, 0.6562, 1.0, 0.6562, 0.5, 0.6562, 0.5, 0.6562, 1.0, 0.625, 1.0, 0.625, 0.5, 0.625, 0.5, 0.625, 1.0, 0.5938, 1.0, 0.5938, 0.5, 0.5938, 0.5, 0.5938, 1.0, 0.5625, 1.0, 0.5625, 0.5, 0.5625, 0.5, 0.5625, 1.0, 0.5312, 1.0, 0.5312, 0.5, 0.5312, 0.5, 0.5312, 1.0, 0.5, 1.0, 0.5, 0.5, 0.5, 0.5, 0.5, 1.0, 0.4688, 1.0, 0.4688, 0.5, 0.4688, 0.5, 0.4688, 1.0, 0.4375, 1.0, 0.4375, 0.5, 0.4375, 0.5, 0.4375, 1.0, 0.4062, 1.0, 0.4062, 0.5, 0.4062, 0.5, 0.4062, 1.0, 0.375, 1.0, 0.375, 0.5, 0.375, 0.5, 0.375, 1.0, 0.3438, 1.0, 0.3438, 0.5, 0.3438, 0.5, 0.3438, 1.0, 0.3125, 1.0, 0.3125, 0.5, 0.3125, 0.5, 0.3125, 1.0, 0.2812, 1.0, 0.2812, 0.5, 0.2812, 0.5, 0.2812, 1.0, 0.25, 1.0, 0.25, 0.5, 0.25, 0.5, 0.25, 1.0, 0.2188, 1.0, 0.2188, 0.5, 0.2188, 0.5, 0.2188, 1.0, 0.1875, 1.0, 0.1875, 0.5, 0.1875, 0.5, 0.1875, 1.0, 0.1562, 1.0, 0.1562, 0.5, 0.1562, 0.5, 0.1562, 1.0, 0.125, 1.0, 0.125, 0.5, 0.125, 0.5, 0.125, 1.0, 0.09375, 1.0, 0.09375, 0.5, 0.09375, 0.5, 0.09375, 1.0, 0.0625, 1.0, 0.0625, 0.5, 0.2968, 0.4854, 0.25, 0.49, 0.2032, 0.4854, 0.1582, 0.4717, 0.1167, 0.4496, 0.08029, 0.4197, 0.05045, 0.3833, 0.02827, 0.3418, 0.01461, 0.2968, 0.01, 0.25, 0.01461, 0.2032, 0.02827, 0.1582, 0.05045, 0.1167, 0.08029, 0.08029, 0.1167, 0.05045, 0.1582, 0.02827, 0.2032, 0.01461, 0.25, 0.01, 0.2968, 0.01461, 0.3418, 0.02827, 0.3833, 0.05045, 0.4197, 0.08029, 0.4496, 0.1167, 0.4717, 0.1582, 0.4854, 0.2032, 0.49, 0.25, 0.4854, 0.2968, 0.4717, 0.3418, 0.4496, 0.3833, 0.4197, 0.4197, 0.3833, 0.4496, 0.3418, 0.4717, 0.0625, 0.5, 0.0625, 1.0, 0.03125, 1.0, 0.03125, 0.5, 0.03125, 0.5, 0.03125, 1.0, 0.0, 1.0, 0.0, 0.5, 0.75, 0.49, 0.7968, 0.4854, 0.8418, 0.4717, 0.8833, 0.4496, 0.9197, 0.4197, 0.9496, 0.3833, 0.9717, 0.3418, 0.9854, 0.2968, 0.99, 0.25, 0.9854, 0.2032, 0.9717, 0.1582, 0.9496, 0.1167, 0.9197, 0.08029, 0.8833, 0.05045, 0.8418, 0.02827, 0.7968, 0.01461, 0.75, 0.01, 0.7032, 0.01461, 0.6582, 0.02827, 0.6167, 0.05045, 0.5803, 0.08029, 0.5504, 0.1167, 0.5283, 0.1582, 0.5146, 0.2032, 0.51, 0.25, 0.5146, 0.2968, 0.5283, 0.3418, 0.5504, 0.3833, 0.5803, 0.4197, 0.6167, 0.4496, 0.6582, 0.4717, 0.7032, 0.4854])
me_cylinder_008.update()
me_cone_002 = bpy.data.meshes.new('Cone.002')
me_cone_002.from_pydata([(0.0, 1.0, -1.0), (0.1951, 0.9808, -1.0), (0.3827, 0.9239, -1.0), (0.5556, 0.8315, -1.0), (0.7071, 0.7071, -1.0), (0.8315, 0.5556, -1.0), (0.9239, 0.3827, -1.0), (0.9808, 0.1951, -1.0), (1.0, 0.0, -1.0), (0.9808, -0.1951, -1.0), (0.9239, -0.3827, -1.0), (0.8315, -0.5556, -1.0), (0.7071, -0.7071, -1.0), (0.5556, -0.8315, -1.0), (0.3827, -0.9239, -1.0), (0.1951, -0.9808, -1.0), (0.0, -1.0, -1.0), (-0.1951, -0.9808, -1.0), (-0.3827, -0.9239, -1.0), (-0.5556, -0.8315, -1.0), (-0.7071, -0.7071, -1.0), (-0.8315, -0.5556, -1.0), (-0.9239, -0.3827, -1.0), (-0.9808, -0.1951, -1.0), (-1.0, 0.0, -1.0), (-0.9808, 0.1951, -1.0), (-0.9239, 0.3827, -1.0), (-0.8315, 0.5556, -1.0), (-0.7071, 0.7071, -1.0), (-0.5556, 0.8315, -1.0), (-0.3827, 0.9239, -1.0), (-0.1951, 0.9808, -1.0), (0.0, 0.0, 1.0)], [], [(0, 32, 1), (1, 32, 2), (2, 32, 3), (3, 32, 4), (4, 32, 5), (5, 32, 6), (6, 32, 7), (7, 32, 8), (8, 32, 9), (9, 32, 10), (10, 32, 11), (11, 32, 12), (12, 32, 13), (13, 32, 14), (14, 32, 15), (15, 32, 16), (16, 32, 17), (17, 32, 18), (18, 32, 19), (19, 32, 20), (20, 32, 21), (21, 32, 22), (22, 32, 23), (23, 32, 24), (24, 32, 25), (25, 32, 26), (26, 32, 27), (27, 32, 28), (28, 32, 29), (29, 32, 30), (0, 1, 2, 3, 4, 5, 6, 7, 8, 9, 10, 11, 12, 13, 14, 15, 16, 17, 18, 19, 20, 21, 22, 23, 24, 25, 26, 27, 28, 29, 30, 31), (30, 32, 31), (31, 32, 0)])
_uv = me_cone_002.uv_layers.new(name='UVMap')
_uv.uv.foreach_set('vector', [0.25, 0.49, 0.25, 0.25, 0.2968, 0.4854, 0.2968, 0.4854, 0.25, 0.25, 0.3418, 0.4717, 0.3418, 0.4717, 0.25, 0.25, 0.3833, 0.4496, 0.3833, 0.4496, 0.25, 0.25, 0.4197, 0.4197, 0.4197, 0.4197, 0.25, 0.25, 0.4496, 0.3833, 0.4496, 0.3833, 0.25, 0.25, 0.4717, 0.3418, 0.4717, 0.3418, 0.25, 0.25, 0.4854, 0.2968, 0.4854, 0.2968, 0.25, 0.25, 0.49, 0.25, 0.49, 0.25, 0.25, 0.25, 0.4854, 0.2032, 0.4854, 0.2032, 0.25, 0.25, 0.4717, 0.1582, 0.4717, 0.1582, 0.25, 0.25, 0.4496, 0.1167, 0.4496, 0.1167, 0.25, 0.25, 0.4197, 0.08029, 0.4197, 0.08029, 0.25, 0.25, 0.3833, 0.05045, 0.3833, 0.05045, 0.25, 0.25, 0.3418, 0.02827, 0.3418, 0.02827, 0.25, 0.25, 0.2968, 0.01461, 0.2968, 0.01461, 0.25, 0.25, 0.25, 0.01, 0.25, 0.01, 0.25, 0.25, 0.2032, 0.01461, 0.2032, 0.01461, 0.25, 0.25, 0.1582, 0.02827, 0.1582, 0.02827, 0.25, 0.25, 0.1167, 0.05045, 0.1167, 0.05045, 0.25, 0.25, 0.08029, 0.08029, 0.08029, 0.08029, 0.25, 0.25, 0.05045, 0.1167, 0.05045, 0.1167, 0.25, 0.25, 0.02827, 0.1582, 0.02827, 0.1582, 0.25, 0.25, 0.01461, 0.2032, 0.01461, 0.2032, 0.25, 0.25, 0.01, 0.25, 0.01, 0.25, 0.25, 0.25, 0.01461, 0.2968, 0.01461, 0.2968, 0.25, 0.25, 0.02827, 0.3418, 0.02827, 0.3418, 0.25, 0.25, 0.05045, 0.3833, 0.05045, 0.3833, 0.25, 0.25, 0.08029, 0.4197, 0.08029, 0.4197, 0.25, 0.25, 0.1167, 0.4496, 0.1167, 0.4496, 0.25, 0.25, 0.1582, 0.4717, 0.75, 0.49, 0.7968, 0.4854, 0.8418, 0.4717, 0.8833, 0.4496, 0.9197, 0.4197, 0.9496, 0.3833, 0.9717, 0.3418, 0.9854, 0.2968, 0.99, 0.25, 0.9854, 0.2032, 0.9717, 0.1582, 0.9496, 0.1167, 0.9197, 0.08029, 0.8833, 0.05045, 0.8418, 0.02827, 0.7968, 0.01461, 0.75, 0.01, 0.7032, 0.01461, 0.6582, 0.02827, 0.6167, 0.05045, 0.5803, 0.08029, 0.5504, 0.1167, 0.5283, 0.1582, 0.5146, 0.2032, 0.51, 0.25, 0.5146, 0.2968, 0.5283, 0.3418, 0.5504, 0.3833, 0.5803, 0.4197, 0.6167, 0.4496, 0.6582, 0.4717, 0.7032, 0.4854, 0.1582, 0.4717, 0.25, 0.25, 0.2032, 0.4854, 0.2032, 0.4854, 0.25, 0.25, 0.25, 0.49])
me_cone_002.update()

# ---- objects
ob_cube = bpy.data.objects.new('Cube', me_cube)
ob_cube_001 = bpy.data.objects.new('Cube.001', me_cube_001)
ob_cone = bpy.data.objects.new('Cone', me_cone)
ob_cylinder = bpy.data.objects.new('Cylinder', me_cylinder_001)
ob_cylinder_001 = bpy.data.objects.new('Cylinder.001', me_cylinder_002)
ob_cylinder_002 = bpy.data.objects.new('Cylinder.002', me_cylinder_003)
ob_cylinder_003 = bpy.data.objects.new('Cylinder.003', me_cylinder_004)
ob_cylinder_004 = bpy.data.objects.new('Cylinder.004', me_cylinder_005)
ob_cylinder_005 = bpy.data.objects.new('Cylinder.005', me_cylinder_006)
ob_cylinder_006 = bpy.data.objects.new('Cylinder.006', me_cylinder_007)
ob_cylinder_007 = bpy.data.objects.new('Cylinder.007', me_cylinder_008)
ob_cone_002 = bpy.data.objects.new('Cone.002', me_cone_002)

# ---- transforms, parenting, visibility, modifiers, constraints
ob_cube.location = (0.0, 0.0, 0.0)
ob_cube.lock_rotations_4d = False
ob_cube.empty_display_type = 'ARROWS'
ob_cube.lineart.crease_threshold = 0.0
ob_cube_001.location = (0.0, 0.0, 2.7)
ob_cube_001.scale = (1.0, 1.0, 0.5)
ob_cone.location = (1.999, 0.003158, 1.281)
ob_cone.rotation_euler = (0.0, 3.142, 0.0)
ob_cone.scale = (0.5, 0.5, 0.1)
ob_cylinder.location = (1.761, -0.002147, 2.032)
ob_cylinder.rotation_euler = (0.005365, -0.3232, 3.142)
ob_cylinder.scale = (0.009669, 0.009347, 0.694)
ob_cylinder_001.location = (2.182, 0.003158, 2.018)
ob_cylinder_001.rotation_euler = (0.005365, -0.3232, -0.01808)
ob_cylinder_001.scale = (0.009669, 0.009347, 0.694)
ob_cylinder_002.location = (1.976, -0.2403, 2.032)
ob_cylinder_002.rotation_euler = (0.005365, -0.3232, -1.571)
ob_cylinder_002.scale = (0.009669, 0.009347, 0.694)
ob_cylinder_003.location = (1.976, 0.2307, 2.032)
ob_cylinder_003.rotation_euler = (0.005365, -0.3232, 1.571)
ob_cylinder_003.scale = (0.009669, 0.009347, 0.694)
ob_cylinder_004.location = (-1.974, 0.2307, 2.032)
ob_cylinder_004.rotation_euler = (0.005365, -0.3232, 1.571)
ob_cylinder_004.scale = (0.009669, 0.009347, 0.694)
ob_cylinder_005.location = (-1.974, -0.2403, 2.032)
ob_cylinder_005.rotation_euler = (0.005365, -0.3232, -1.571)
ob_cylinder_005.scale = (0.009669, 0.009347, 0.694)
ob_cylinder_006.location = (-1.769, 0.003158, 2.018)
ob_cylinder_006.rotation_euler = (0.005365, -0.3232, -0.01808)
ob_cylinder_006.scale = (0.009669, 0.009347, 0.694)
ob_cylinder_007.location = (-2.19, -0.002147, 2.032)
ob_cylinder_007.rotation_euler = (0.005365, -0.3232, 3.142)
ob_cylinder_007.scale = (0.009669, 0.009347, 0.694)
ob_cone_002.location = (-1.951, 0.003158, 1.281)
ob_cone_002.rotation_euler = (0.0, 3.142, 0.0)
ob_cone_002.scale = (0.5, 0.5, 0.1)

# ---- collection membership
col_collection.objects.link(ob_cube)
col_collection.objects.link(ob_cube_001)
col_collection.objects.link(ob_cone)
col_collection.objects.link(ob_cylinder)
col_collection.objects.link(ob_cylinder_001)
col_collection.objects.link(ob_cylinder_002)
col_collection.objects.link(ob_cylinder_003)
col_collection.objects.link(ob_cylinder_004)
col_collection.objects.link(ob_cylinder_005)
col_collection.objects.link(ob_cylinder_006)
col_collection.objects.link(ob_cylinder_007)
col_collection.objects.link(ob_cone_002)

# ---- scene / render settings (as saved in the file)
scene.frame_start = 1; scene.frame_end = 250; scene.frame_set(4)
scene.render.engine = 'BLENDER_EEVEE_NEXT'
bpy.context.view_layer.update()

# ---- added for rendering (the .blend has no active camera and no usable light): camera, sun
cam_auto = bpy.data.cameras.new('AutoCamera')
cam_auto.lens = 50.0
cam_auto.sensor_width = 36.0
cam_auto.clip_end = 1000.0
ob_auto_camera = bpy.data.objects.new('AutoCamera', cam_auto)
scene.collection.objects.link(ob_auto_camera)
ob_auto_camera.location = (6.08737, -7.27616, 6.25077)
ob_auto_camera.rotation_euler = (1.09748, -7.21219e-08, 0.694738)
scene.camera = ob_auto_camera
light_auto_sun = bpy.data.lights.new('AutoSun', 'SUN')
light_auto_sun.energy = 3.0
light_auto_sun.angle = 0.0523599
ob_auto_sun = bpy.data.objects.new('AutoSun', light_auto_sun)
scene.collection.objects.link(ob_auto_sun)
ob_auto_sun.rotation_euler = (0.872665, 0.174533, 0.523599)
bpy.context.view_layer.update()
